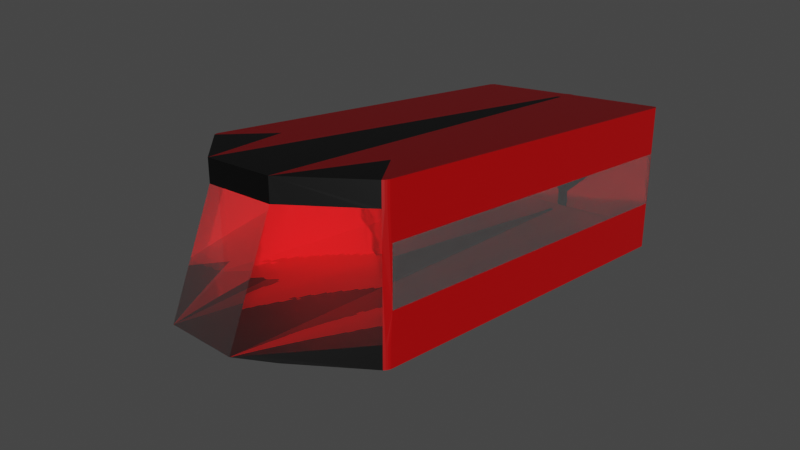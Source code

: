 # Source: file.blend  (saved by Blender 3.0.42; exported with 4.5.12 LTS)
import bpy
from mathutils import Matrix  # noqa: F401  (used for matrix-valued properties, if any)

bpy.ops.wm.read_factory_settings(use_empty=True)
scene = bpy.context.scene
scene.name = 'Scene'

# ---- collections
col_collection = bpy.data.collections.new('Collection'); scene.collection.children.link(col_collection)

# ---- materials (node trees are filled in below, after node groups)
mat_default = bpy.data.materials.new('Default')
mat_uptexture1 = bpy.data.materials.new('UpTexture1')
mat_downtexture2 = bpy.data.materials.new('DownTexture2')
mat_uptextureroof3 = bpy.data.materials.new('UpTextureRoof3')
mat_downtexturefloor4 = bpy.data.materials.new('DownTextureFloor4')
mat_downtexturefloorinside5 = bpy.data.materials.new('DownTextureFloorInside5')
mat_eevee_glass_shader = bpy.data.materials.new('EEVEE Glass Shader')
mat_eevee_glass_shader.use_raytrace_refraction = True
mat_eevee_glass_shader.use_screen_refraction = True
mat_eevee_glass_shader.use_sss_translucency = True
mat_eevee_glass_shader.thickness_mode = 'SLAB'
mat_eevee_glass_shader.use_thickness_from_shadow = True
mat_lefttexture7 = bpy.data.materials.new('LeftTexture7')

# ---- node groups
ng_caustics = bpy.data.node_groups.new('Caustics', 'ShaderNodeTree')
_s = ng_caustics.interface.new_socket(name='Shader', in_out='OUTPUT', socket_type='NodeSocketShader')
_s = ng_caustics.interface.new_socket(name='Shader', in_out='INPUT', socket_type='NodeSocketShader')
_s = ng_caustics.interface.new_socket(name='Colour', in_out='INPUT', socket_type='NodeSocketColor')
_s.default_value = (1.0, 1.0, 1.0, 1.0)
_s = ng_caustics.interface.new_socket(name='Strength', in_out='INPUT', socket_type='NodeSocketFloat')
_s.default_value = 4.0
_s.min_value = 0.0
_s.max_value = 100.0
_N = ng_caustics.nodes; _L = ng_caustics.links
n0 = _N.new('ShaderNodeMixShader'); n0.name = 'Mix Shader'; n0.location = (740, 0)
n1 = _N.new('ShaderNodeLightPath'); n1.name = 'Light Path'; n1.location = (540, 0)
n2 = _N.new('ShaderNodeMixShader'); n2.name = 'Mix Shader.001'; n2.location = (540, -100)
n3 = _N.new('ShaderNodeBsdfTransparent'); n3.name = 'Transparent BSDF'; n3.location = (340, 0)
n4 = _N.new('ShaderNodeBsdfTransparent'); n4.name = 'Transparent BSDF.001'; n4.location = (340, -120)
n5 = _N.new('ShaderNodeMath'); n5.name = 'Math'; n5.location = (140, 0)
n5.operation = 'MULTIPLY'
n5.inputs[2].default_value = 0.0
n6 = _N.new('ShaderNodeValToRGB'); n6.name = 'ColorRamp'; n6.location = (-160, 0)
while len(n6.color_ramp.elements) > 1: n6.color_ramp.elements.remove(n6.color_ramp.elements[-1])
n6.color_ramp.elements[0].position = 0.55; n6.color_ramp.elements[0].color = (0.0, 0.0, 0.0, 1.0)
_e = n6.color_ramp.elements.new(0.75); _e.color = (0.214, 0.214, 0.214, 1.0)
_e = n6.color_ramp.elements.new(0.85); _e.color = (0.0, 0.0, 0.0, 1.0)
_e = n6.color_ramp.elements.new(0.925); _e.color = (0.214, 0.214, 0.214, 1.0)
_e = n6.color_ramp.elements.new(1.0); _e.color = (1.0, 1.0, 1.0, 1.0)
n7 = _N.new('ShaderNodeVectorMath'); n7.name = 'Vector Math'; n7.location = (-360, 0)
n7.operation = 'DOT_PRODUCT'
n8 = _N.new('ShaderNodeNewGeometry'); n8.name = 'Geometry'; n8.location = (-560, 0)
n9 = _N.new('NodeGroupInput'); n9.name = 'Group Input'; n9.location = (-560, -120)
n10 = _N.new('NodeReroute'); n10.name = 'Reroute'; n10.location = (-160, -280)
n10.width = 16
n10.socket_idname = 'NodeSocketFloat'
n11 = _N.new('NodeReroute'); n11.name = 'Reroute.004'; n11.location = (-160, -260)
n11.width = 16
n12 = _N.new('NodeReroute'); n12.name = 'Reroute.001'; n12.location = (-160, -240)
n12.width = 16
n12.socket_idname = 'NodeSocketShader'
n13 = _N.new('NodeReroute'); n13.name = 'Reroute.003'; n13.location = (-60, -280)
n13.width = 16
n13.socket_idname = 'NodeSocketFloat'
n14 = _N.new('NodeReroute'); n14.name = 'Reroute.005'; n14.location = (240, -260)
n14.width = 16
n15 = _N.new('NodeReroute'); n15.name = 'Reroute.002'; n15.location = (540, -240)
n15.width = 16
n15.socket_idname = 'NodeSocketShader'
n16 = _N.new('NodeGroupOutput'); n16.name = 'Group Output'; n16.location = (940, 0)
_L.new(n7.outputs[1], n6.inputs[0])
_L.new(n8.outputs[1], n7.inputs[0])
_L.new(n8.outputs[4], n7.inputs[1])
_L.new(n6.outputs[0], n5.inputs[0])
_L.new(n5.outputs[0], n3.inputs[0])
_L.new(n15.outputs[0], n0.inputs[1])
_L.new(n13.outputs[0], n5.inputs[1])
_L.new(n0.outputs[0], n16.inputs[0])
_L.new(n9.outputs[2], n10.inputs[0])
_L.new(n9.outputs[0], n12.inputs[0])
_L.new(n12.outputs[0], n15.inputs[0])
_L.new(n10.outputs[0], n13.inputs[0])
_L.new(n1.outputs[1], n0.inputs[0])
_L.new(n4.outputs[0], n2.inputs[2])
_L.new(n14.outputs[0], n4.inputs[0])
_L.new(n9.outputs[1], n11.inputs[0])
_L.new(n11.outputs[0], n14.inputs[0])
_L.new(n3.outputs[0], n2.inputs[1])
_L.new(n2.outputs[0], n0.inputs[2])
n16.is_active_output = True
ng_eevee_glass_shader = bpy.data.node_groups.new('EEVEE Glass Shader', 'ShaderNodeTree')
_s = ng_eevee_glass_shader.interface.new_socket(name='Shader', in_out='OUTPUT', socket_type='NodeSocketShader')
_s = ng_eevee_glass_shader.interface.new_socket(name='Colour', in_out='INPUT', socket_type='NodeSocketColor')
_s.default_value = (1.0, 1.0, 1.0, 1.0)
_s = ng_eevee_glass_shader.interface.new_socket(name='Roughness', in_out='INPUT', socket_type='NodeSocketFloat')
_s.subtype = 'FACTOR'
_s.min_value = 0.0
_s.max_value = 1.0
_s = ng_eevee_glass_shader.interface.new_socket(name='Transparency', in_out='INPUT', socket_type='NodeSocketFloat')
_s.subtype = 'FACTOR'
_s.default_value = 0.3
_s.min_value = 0.0
_s.max_value = 1.0
_s = ng_eevee_glass_shader.interface.new_socket(name='Caustics', in_out='INPUT', socket_type='NodeSocketFloat')
_s.default_value = 4.0
_s.min_value = 0.0
_s.max_value = 100.0
_s = ng_eevee_glass_shader.interface.new_socket(name='IOR', in_out='INPUT', socket_type='NodeSocketFloat')
_s.default_value = 1.5
_s.min_value = 0.0
_s.max_value = 100.0
_s = ng_eevee_glass_shader.interface.new_socket(name='Normal', in_out='INPUT', socket_type='NodeSocketVector')
_s.min_value = -1.0
_s.max_value = 1.0
_s.hide_value = True
_N = ng_eevee_glass_shader.nodes; _L = ng_eevee_glass_shader.links
n0 = _N.new('NodeReroute'); n0.name = 'Reroute.005'; n0.location = (360, -220)
n0.width = 16
n0.socket_idname = 'NodeSocketFloat'
n1 = _N.new('NodeReroute'); n1.name = 'Reroute.002'; n1.location = (-420, -200)
n1.width = 16
n1.socket_idname = 'NodeSocketFloatFactor'
n2 = _N.new('NodeReroute'); n2.name = 'Reroute.004'; n2.location = (-420, -220)
n2.width = 16
n2.socket_idname = 'NodeSocketFloat'
n3 = _N.new('NodeReroute'); n3.name = 'Reroute.006'; n3.location = (-420, -240)
n3.width = 16
n3.socket_idname = 'NodeSocketFloat'
n4 = _N.new('NodeReroute'); n4.name = 'Reroute.010'; n4.location = (-420, -260)
n4.width = 16
n4.socket_idname = 'NodeSocketVector'
n5 = _N.new('NodeReroute'); n5.name = 'Reroute.003'; n5.location = (140, -200)
n5.width = 16
n5.socket_idname = 'NodeSocketFloatFactor'
n6 = _N.new('NodeReroute'); n6.name = 'Reroute'; n6.location = (360, -180)
n6.width = 16
n7 = _N.new('NodeReroute'); n7.name = 'Reroute.001'; n7.location = (-420, -180)
n7.width = 16
n7.socket_idname = 'NodeSocketFloatFactor'
n8 = _N.new('ShaderNodeMixShader'); n8.name = 'Mix Shader.001'; n8.location = (340, 0)
n9 = _N.new('ShaderNodeMixShader'); n9.name = 'Mix Shader'; n9.location = (140, 0)
n10 = _N.new('ShaderNodeBsdfTransparent'); n10.name = 'Transparent BSDF'; n10.location = (140, -240)
n11 = _N.new('ShaderNodeBsdfAnisotropic'); n11.name = 'Glossy BSDF'; n11.location = (-80, -240)
n11.distribution = 'GGX'
n12 = _N.new('ShaderNodeBsdfGlass'); n12.name = 'Glass BSDF'; n12.location = (-80, 0)
n12.distribution = 'BECKMANN'
n13 = _N.new('ShaderNodeBrightContrast'); n13.name = 'Bright/Contrast'; n13.location = (-280, 0)
n13.inputs[1].default_value = 1.0
n13.inputs[2].default_value = 0.5
n14 = _N.new('ShaderNodeRGBCurve'); n14.name = 'RGB Curves'; n14.location = (-160, 380)
_c = n14.mapping.curves[3]
while len(_c.points) > 2: _c.points.remove(_c.points[-1])
_c.points[0].location = (0.0, 0.0); _c.points[0].handle_type = 'AUTO'
_c.points[1].location = (0.425, 0.675); _c.points[1].handle_type = 'AUTO'
_p = _c.points.new(1.0, 1.0); _p.handle_type = 'AUTO'
n14.mapping.update()
n15 = _N.new('ShaderNodeMix'); n15.name = 'Mix'; n15.location = (-360, 380)
n15.data_type = 'RGBA'
n16 = _N.new('ShaderNodeLayerWeight'); n16.name = 'Layer Weight'; n16.location = (-560, 380)
n17 = _N.new('NodeGroupInput'); n17.name = 'Group Input'; n17.location = (-760, 0)
n18 = _N.new('NodeReroute'); n18.name = 'Reroute.007'; n18.location = (-120, -180)
n18.width = 16
n19 = _N.new('NodeReroute'); n19.name = 'Reroute.008'; n19.location = (-420, -160)
n19.width = 16
n20 = _N.new('NodeReroute'); n20.name = 'Reroute.009'; n20.location = (-120, -280)
n20.width = 16
n21 = _N.new('ShaderNodeGroup'); n21.name = 'Caustics'; n21.location = (540, 0)
n21.label = 'Caustics'
n21.node_tree = ng_caustics
n22 = _N.new('NodeGroupOutput'); n22.name = 'Group Output'; n22.location = (740, 0)
_L.new(n21.outputs[0], n22.inputs[0])
_L.new(n15.outputs[2], n14.inputs[1])
_L.new(n17.outputs[1], n7.inputs[0])
_L.new(n17.outputs[2], n1.inputs[0])
_L.new(n1.outputs[0], n5.inputs[0])
_L.new(n17.outputs[3], n2.inputs[0])
_L.new(n2.outputs[0], n0.inputs[0])
_L.new(n17.outputs[4], n3.inputs[0])
_L.new(n17.outputs[0], n19.inputs[0])
_L.new(n17.outputs[5], n4.inputs[0])
_L.new(n13.outputs[0], n12.inputs[0])
_L.new(n16.outputs[0], n15.inputs[6])
_L.new(n16.outputs[1], n15.inputs[7])
_L.new(n14.outputs[0], n9.inputs[0])
_L.new(n19.outputs[0], n13.inputs[0])
_L.new(n7.outputs[0], n12.inputs[1])
_L.new(n3.outputs[0], n12.inputs[2])
_L.new(n4.outputs[0], n12.inputs[3])
_L.new(n7.outputs[0], n11.inputs[1])
_L.new(n4.outputs[0], n11.inputs[4])
_L.new(n12.outputs[0], n9.inputs[1])
_L.new(n11.outputs[0], n9.inputs[2])
_L.new(n9.outputs[0], n8.inputs[1])
_L.new(n10.outputs[0], n8.inputs[2])
_L.new(n8.outputs[0], n21.inputs[0])
_L.new(n0.outputs[0], n21.inputs[2])
_L.new(n5.outputs[0], n8.inputs[0])
_L.new(n6.outputs[0], n21.inputs[1])
_L.new(n18.outputs[0], n6.inputs[0])
_L.new(n20.outputs[0], n11.inputs[0])
_L.new(n19.outputs[0], n20.inputs[0])
_L.new(n20.outputs[0], n18.inputs[0])
n22.is_active_output = True

# ---- material node trees
mat_default.use_nodes = True; mat_default.node_tree.nodes.clear()
_N = mat_default.node_tree.nodes; _L = mat_default.node_tree.links
n0 = _N.new('ShaderNodeBsdfPrincipled'); n0.name = 'Principled BSDF'; n0.location = (10, 300)
n0.distribution = 'GGX'
n0.subsurface_method = 'BURLEY'
n0.inputs[3].default_value = 1.45
n0.inputs[27].default_value = (0.0, 0.0, 0.0, 1.0)
n0.inputs[28].default_value = 1.0
n1 = _N.new('ShaderNodeOutputMaterial'); n1.name = 'Material Output'; n1.location = (300, 300)
_L.new(n0.outputs[0], n1.inputs[0])
n1.is_active_output = True
mat_uptexture1.use_nodes = True; mat_uptexture1.node_tree.nodes.clear()
_N = mat_uptexture1.node_tree.nodes; _L = mat_uptexture1.node_tree.links
n0 = _N.new('ShaderNodeBsdfPrincipled'); n0.name = 'Principled BSDF'; n0.location = (10, 300)
n0.distribution = 'GGX'
n0.subsurface_method = 'BURLEY'
n0.inputs[0].default_value = (0.0, 0.0, 0.0, 1.0)
n0.inputs[3].default_value = 1.45
n0.inputs[27].default_value = (0.0, 0.0, 0.0, 1.0)
n0.inputs[28].default_value = 1.0
n1 = _N.new('ShaderNodeOutputMaterial'); n1.name = 'Material Output'; n1.location = (300, 300)
_L.new(n0.outputs[0], n1.inputs[0])
n1.is_active_output = True
mat_downtexture2.use_nodes = True; mat_downtexture2.node_tree.nodes.clear()
_N = mat_downtexture2.node_tree.nodes; _L = mat_downtexture2.node_tree.links
n0 = _N.new('ShaderNodeBsdfPrincipled'); n0.name = 'Principled BSDF'; n0.location = (10, 300)
n0.distribution = 'GGX'
n0.subsurface_method = 'BURLEY'
n0.inputs[0].default_value = (0.0, 0.0, 0.0, 1.0)
n0.inputs[3].default_value = 1.45
n0.inputs[27].default_value = (0.0, 0.0, 0.0, 1.0)
n0.inputs[28].default_value = 1.0
n1 = _N.new('ShaderNodeOutputMaterial'); n1.name = 'Material Output'; n1.location = (300, 300)
_L.new(n0.outputs[0], n1.inputs[0])
n1.is_active_output = True
mat_uptextureroof3.use_nodes = True; mat_uptextureroof3.node_tree.nodes.clear()
_N = mat_uptextureroof3.node_tree.nodes; _L = mat_uptextureroof3.node_tree.links
n0 = _N.new('ShaderNodeBsdfPrincipled'); n0.name = 'Principled BSDF'; n0.location = (10, 300)
n0.distribution = 'GGX'
n0.subsurface_method = 'BURLEY'
n0.inputs[0].default_value = (1.0, 0.0, 0.009473, 1.0)
n0.inputs[3].default_value = 1.45
n0.inputs[27].default_value = (0.0, 0.0, 0.0, 1.0)
n0.inputs[28].default_value = 1.0
n1 = _N.new('ShaderNodeOutputMaterial'); n1.name = 'Material Output'; n1.location = (300, 300)
_L.new(n0.outputs[0], n1.inputs[0])
n1.is_active_output = True
mat_downtexturefloor4.use_nodes = True; mat_downtexturefloor4.node_tree.nodes.clear()
_N = mat_downtexturefloor4.node_tree.nodes; _L = mat_downtexturefloor4.node_tree.links
n0 = _N.new('ShaderNodeBsdfPrincipled'); n0.name = 'Principled BSDF'; n0.location = (10, 300)
n0.distribution = 'GGX'
n0.subsurface_method = 'BURLEY'
n0.inputs[0].default_value = (1.0, 0.0, 0.0, 1.0)
n0.inputs[3].default_value = 1.45
n0.inputs[27].default_value = (0.0, 0.0, 0.0, 1.0)
n0.inputs[28].default_value = 1.0
n1 = _N.new('ShaderNodeOutputMaterial'); n1.name = 'Material Output'; n1.location = (300, 300)
_L.new(n0.outputs[0], n1.inputs[0])
n1.is_active_output = True
mat_downtexturefloorinside5.use_nodes = True; mat_downtexturefloorinside5.node_tree.nodes.clear()
_N = mat_downtexturefloorinside5.node_tree.nodes; _L = mat_downtexturefloorinside5.node_tree.links
n0 = _N.new('ShaderNodeBsdfPrincipled'); n0.name = 'Principled BSDF'; n0.location = (10, 300)
n0.distribution = 'GGX'
n0.subsurface_method = 'BURLEY'
n0.inputs[0].default_value = (1.0, 0.0, 0.0, 1.0)
n0.inputs[3].default_value = 1.45
n0.inputs[27].default_value = (0.0, 0.0, 0.0, 1.0)
n0.inputs[28].default_value = 1.0
n1 = _N.new('ShaderNodeOutputMaterial'); n1.name = 'Material Output'; n1.location = (300, 300)
_L.new(n0.outputs[0], n1.inputs[0])
n1.is_active_output = True
mat_eevee_glass_shader.use_nodes = True; mat_eevee_glass_shader.node_tree.nodes.clear()
_N = mat_eevee_glass_shader.node_tree.nodes; _L = mat_eevee_glass_shader.node_tree.links
n0 = _N.new('ShaderNodeGroup'); n0.name = 'EEVEE Glass Shader'; n0.location = (100, 300)
n0.label = 'EEVEE Glass Shader'
n0.node_tree = ng_eevee_glass_shader
n0.inputs[0].default_value = (1.0, 1.0, 1.0, 1.0)
n0.inputs[1].default_value = 0.0
n0.inputs[2].default_value = 0.3
n0.inputs[3].default_value = 4.0
n0.inputs[4].default_value = 1.5
n0.inputs[5].default_value = (0.0, 0.0, 0.0)
n1 = _N.new('ShaderNodeOutputMaterial'); n1.name = 'Material Output'; n1.location = (300, 300)
_L.new(n0.outputs[0], n1.inputs[0])
n1.is_active_output = True
mat_lefttexture7.use_nodes = True; mat_lefttexture7.node_tree.nodes.clear()
_N = mat_lefttexture7.node_tree.nodes; _L = mat_lefttexture7.node_tree.links
n0 = _N.new('ShaderNodeBsdfPrincipled'); n0.name = 'Principled BSDF'; n0.location = (10, 300)
n0.distribution = 'GGX'
n0.subsurface_method = 'BURLEY'
n0.inputs[0].default_value = (1.0, 0.0, 0.002309, 1.0)
n0.inputs[3].default_value = 1.45
n0.inputs[27].default_value = (0.0, 0.0, 0.0, 1.0)
n0.inputs[28].default_value = 1.0
n1 = _N.new('ShaderNodeOutputMaterial'); n1.name = 'Material Output'; n1.location = (300, 300)
_L.new(n0.outputs[0], n1.inputs[0])
n1.is_active_output = True

# ---- world
world_world = bpy.data.worlds.new('World'); scene.world = world_world
world_world.use_nodes = True; world_world.node_tree.nodes.clear()
_N = world_world.node_tree.nodes; _L = world_world.node_tree.links
n0 = _N.new('ShaderNodeOutputWorld'); n0.name = 'World Output'; n0.location = (300, 300)
n1 = _N.new('ShaderNodeBackground'); n1.name = 'Background'; n1.location = (10, 300)
n1.inputs[0].default_value = (0.05088, 0.05088, 0.05088, 1.0)
_L.new(n1.outputs[0], n0.inputs[0])
n0.is_active_output = True
world_world.color = (0.05088, 0.05088, 0.05088)
world_world.use_sun_shadow = False
world_world.sun_shadow_jitter_overblur = 0.0

# ---- cameras
cam_camera = bpy.data.cameras.new('Camera')
cam_camera.clip_end = 100.0
cam_camera.lens = 36.59
cam_camera.ortho_scale = 7.314

# ---- lights
light_sun = bpy.data.lights.new('Sun', 'SUN')
light_sun.transmission_factor = 0.0
light_sun.energy = 1.0
light_sun.shadow_soft_size = 0.125

# ---- meshes
me_cylinder_001 = bpy.data.meshes.new('Cylinder.001')
me_cylinder_001.from_pydata([(0.0, 1.0, -9.324), (0.0, 1.0, 1.0), (0.1951, 0.9808, -9.324), (0.1951, 0.9808, 1.0), (0.3827, 0.9239, -9.324), (0.3827, 0.9239, 1.0), (0.5556, 0.8315, -9.324), (0.5556, 0.8315, 1.0), (9.752, 0.7071, -1.0), (9.752, 0.7071, 1.0), (9.876, 0.5556, -1.0), (9.876, 0.5556, 1.0), (9.969, 0.3827, -1.0), (9.969, 0.3827, 1.0), (10.03, 0.1951, -1.0), (10.03, 0.1951, 1.0), (10.04, -35.06, -1.0), (10.04, -35.06, 1.0), (10.03, -35.25, -1.0), (10.03, -35.25, 1.0), (9.969, -35.44, -1.0), (9.969, -35.44, 1.0), (9.876, -35.61, -1.0), (9.876, -35.61, 1.0), (9.752, -35.76, -1.0), (9.752, -35.76, 1.0), (6.362, -31.53, -1.0), (6.362, -31.53, 1.0), (3.621, -40.34, -1.0), (3.621, -40.34, 1.0), (0.1951, -0.9808, -1.0), (0.1951, -0.9808, 1.0), (-8.742e-08, -1.0, -1.0), (-8.742e-08, -1.0, 1.0), (-0.1951, -0.9808, -1.0), (-0.1951, -0.9808, 1.0), (-3.621, -40.34, -1.0), (-3.621, -40.34, 1.0), (-6.362, -31.53, -1.0), (-6.362, -31.53, 1.0), (-9.752, -35.76, -1.0), (-9.752, -35.76, 1.0), (-9.876, -35.61, -1.0), (-9.876, -35.61, 1.0), (-9.969, -35.44, -1.0), (-9.969, -35.44, 1.0), (-10.03, -35.25, -1.0), (-10.03, -35.25, 1.0), (-10.04, -35.06, -1.0), (-10.04, -35.06, 1.0), (-10.03, 0.1951, -1.0), (-10.03, 0.1951, 1.0), (-9.969, 0.3827, -1.0), (-9.969, 0.3827, 1.0), (-9.876, 0.5556, -1.0), (-9.876, 0.5556, 1.0), (-9.752, 0.7071, -1.0), (-9.752, 0.7071, 1.0), (-0.5556, 0.8315, -9.324), (-0.5556, 0.8315, 1.0), (-0.3827, 0.9239, -9.324), (-0.3827, 0.9239, 1.0), (-0.1951, 0.9808, -9.324), (-0.1951, 0.9808, 1.0), (0.0, 1.0, -13.0), (0.0, 1.0, -11.0), (0.1951, 0.9808, -13.0), (0.1951, 0.9808, -11.0), (0.3827, 0.9239, -13.0), (0.3827, 0.9239, -11.0), (0.5556, 0.8315, -13.0), (0.5556, 0.8315, -11.0), (9.752, 0.7071, -13.0), (9.752, 0.7071, -11.0), (9.876, 0.5556, -13.0), (9.876, 0.5556, -11.0), (9.969, 0.3827, -13.0), (9.969, 0.3827, -11.0), (10.03, 0.1951, -13.0), (10.03, 0.1951, -11.0), (10.04, -35.06, -13.0), (10.04, -35.06, -11.0), (10.03, -35.25, -13.0), (10.03, -35.25, -11.0), (9.969, -35.44, -13.0), (9.969, -35.44, -11.0), (9.876, -35.61, -13.0), (9.876, -35.61, -11.0), (9.752, -35.76, -13.0), (9.752, -35.76, -11.0), (6.362, -31.53, -13.0), (6.362, -31.53, -11.0), (3.621, -40.34, -13.0), (3.621, -44.34, -11.0), (0.1951, -0.9808, -13.0), (0.1951, -0.9808, -11.0), (-8.742e-08, -1.0, -13.0), (-8.742e-08, -1.0, -11.0), (-0.1951, -0.9808, -13.0), (-0.1951, -0.9808, -11.0), (-3.621, -40.34, -13.0), (-3.621, -44.34, -11.0), (-6.362, -31.53, -13.0), (-6.362, -31.53, -11.0), (-9.752, -35.76, -13.0), (-9.752, -35.76, -11.0), (-9.876, -35.61, -13.0), (-9.876, -35.61, -11.0), (-9.969, -35.44, -13.0), (-9.969, -35.44, -11.0), (-10.03, -35.25, -13.0), (-10.03, -35.25, -11.0), (-10.04, -35.06, -13.0), (-10.04, -35.06, -11.0), (-10.03, 0.1951, -13.0), (-10.03, 0.1951, -11.0), (-9.969, 0.3827, -13.0), (-9.969, 0.3827, -11.0), (-9.876, 0.5556, -13.0), (-9.876, 0.5556, -11.0), (-9.752, 0.7071, -13.0), (-9.752, 0.7071, -11.0), (-0.5556, 0.8315, -13.0), (-0.5556, 0.8315, -11.0), (-0.3827, 0.9239, -13.0), (-0.3827, 0.9239, -11.0), (-0.1951, 0.9808, -13.0), (-0.1951, 0.9808, -11.0), (-0.5571, 0.8004, -11.0), (0.5399, 0.8039, -11.0), (0.1951, 0.9808, -9.324), (0.0, 1.0, -9.324), (0.3827, 0.9239, -9.324), (0.5556, 0.8315, -9.324), (-0.3827, 0.9239, -9.324), (-0.5556, 0.8315, -9.324), (-0.1951, 0.9808, -9.324), (-0.5571, 0.8004, -9.324), (0.5399, 0.8039, -9.324), (-10.03, 0.1951, -6.0), (-10.03, 0.1951, -8.5), (-9.752, 0.7071, -6.0), (-9.752, -35.76, -6.0), (-10.04, -35.06, -6.0), (-10.04, -35.06, -8.5), (9.752, -35.76, -6.0), (10.04, -35.06, -6.0), (10.04, -35.06, -8.5), (9.752, -35.76, -8.5), (-9.752, -35.76, -8.5), (-9.752, 0.7071, -8.5), (9.752, 0.7071, -6.0), (10.03, 0.1951, -6.0), (10.03, 0.1951, -8.5), (9.752, 0.7071, -8.5), (9.752, -35.76, -3.5), (10.04, -35.06, -3.5), (9.752, 0.7071, -3.5), (10.03, 0.1951, -3.5), (-9.752, 0.7071, -3.5), (-10.03, 0.1951, -3.5), (-10.04, -35.06, -3.5), (-9.752, -35.76, -3.5), (-5.154, 0.7693, -13.0), (-5.154, 0.7693, -11.0), (5.154, 0.7693, -13.0), (5.154, 0.7693, -11.0), (0.0, -40.34, -1.0), (6.686, -38.05, -1.0), (-6.686, -38.05, -1.0), (0.0, -44.34, -11.0), (-6.686, -40.05, -11.0), (6.686, -40.05, -11.0), (-3.621, -42.34, -6.0), (-9.752, -35.76, -6.0), (3.621, -42.34, -6.0), (9.752, -35.76, -6.0), (6.686, -39.05, -6.0), (0.0, -42.34, -6.0), (-6.686, -39.05, -6.0), (-1.81, -40.34, -1.0), (5.154, -39.19, -1.0), (-8.219, -36.91, -1.0), (-1.81, -44.34, -11.0), (-8.219, -37.91, -11.0), (5.154, -42.19, -11.0), (-3.621, -43.34, -8.5), (-9.752, -35.76, -8.5), (3.621, -43.34, -8.5), (9.752, -35.76, -8.5), (1.81, -40.34, -1.0), (8.219, -36.91, -1.0), (-5.154, -39.19, -1.0), (1.81, -44.34, -11.0), (-5.154, -42.19, -11.0), (8.219, -37.91, -11.0), (-3.621, -41.34, -3.5), (-9.752, -35.76, -3.5), (3.621, -41.34, -3.5), (9.752, -35.76, -3.5), (5.154, -40.69, -6.0), (8.219, -37.41, -6.0), (6.686, -39.55, -8.5), (6.686, -38.55, -3.5), (-1.81, -42.34, -6.0), (1.81, -42.34, -6.0), (0.0, -43.34, -8.5), (0.0, -41.34, -3.5), (-6.686, -38.55, -3.5), (-6.686, -39.55, -8.5), (-8.219, -37.41, -6.0), (-5.154, -40.69, -6.0), (-5.154, -41.44, -8.5), (-8.219, -37.66, -8.5), (-8.219, -37.16, -3.5), (1.81, -41.34, -3.5), (1.81, -43.34, -8.5), (-1.81, -43.34, -8.5), (8.219, -37.16, -3.5), (8.219, -37.66, -8.5), (5.154, -41.44, -8.5), (5.154, -39.94, -3.5), (-1.81, -41.34, -3.5), (-5.154, -39.94, -3.5), (-2.716, -40.34, -1.0), (4.387, -39.76, -1.0), (-8.986, -36.34, -1.0), (-2.716, -44.34, -11.0), (-8.986, -36.84, -11.0), (4.387, -43.26, -11.0), (-3.621, -43.84, -9.75), (-9.752, -35.76, -9.75), (3.621, -43.84, -9.75), (9.752, -35.76, -9.75), (0.9052, -40.34, -1.0), (7.453, -37.48, -1.0), (-5.92, -38.62, -1.0), (0.9052, -44.34, -11.0), (-5.92, -41.12, -11.0), (7.453, -38.98, -11.0), (-3.621, -41.84, -4.75), (-9.752, -35.76, -4.75), (3.621, -41.84, -4.75), (9.752, -35.76, -4.75), (4.387, -41.51, -6.0), (7.453, -38.23, -6.0), (6.686, -39.8, -9.75), (6.686, -38.8, -4.75), (-2.716, -42.34, -6.0), (0.9052, -42.34, -6.0), (0.0, -43.84, -9.75), (0.0, -41.84, -4.75), (-6.686, -38.3, -2.25), (-6.686, -39.3, -7.25), (-8.986, -36.59, -6.0), (-5.92, -39.87, -6.0), (-0.9052, -40.34, -1.0), (5.92, -38.62, -1.0), (-7.453, -37.48, -1.0), (-0.9052, -44.34, -11.0), (-7.453, -38.98, -11.0), (5.92, -41.12, -11.0), (-3.621, -42.84, -7.25), (-9.752, -35.76, -7.25), (3.621, -42.84, -7.25), (9.752, -35.76, -7.25), (2.716, -40.34, -1.0), (8.986, -36.34, -1.0), (-4.387, -39.76, -1.0), (2.716, -44.34, -11.0), (-4.387, -43.26, -11.0), (8.986, -36.84, -11.0), (-3.621, -40.84, -2.25), (-9.752, -35.76, -2.25), (3.621, -40.84, -2.25), (9.752, -35.76, -2.25), (5.92, -39.87, -6.0), (8.986, -36.59, -6.0), (6.686, -39.3, -7.25), (6.686, -38.3, -2.25), (-0.9052, -42.34, -6.0), (2.716, -42.34, -6.0), (0.0, -42.84, -7.25), (0.0, -40.84, -2.25), (-6.686, -38.8, -4.75), (-6.686, -39.8, -9.75), (-7.453, -38.23, -6.0), (-4.387, -41.51, -6.0), (-5.154, -41.07, -7.25), (-5.154, -41.82, -9.75), (-5.92, -40.5, -8.5), (-4.387, -42.39, -8.5), (-8.219, -37.53, -7.25), (-8.219, -37.78, -9.75), (-8.986, -36.71, -8.5), (-7.453, -38.6, -8.5), (-8.219, -37.03, -2.25), (-8.219, -37.28, -4.75), (-8.986, -36.46, -3.5), (-7.453, -37.85, -3.5), (0.9052, -41.34, -3.5), (2.716, -41.34, -3.5), (1.81, -41.84, -4.75), (1.81, -40.84, -2.25), (0.9052, -43.34, -8.5), (2.716, -43.34, -8.5), (1.81, -43.84, -9.75), (1.81, -42.84, -7.25), (-2.716, -43.34, -8.5), (-0.9052, -43.34, -8.5), (-1.81, -43.84, -9.75), (-1.81, -42.84, -7.25), (7.453, -37.85, -3.5), (8.986, -36.46, -3.5), (8.219, -37.28, -4.75), (8.219, -37.03, -2.25), (7.453, -38.6, -8.5), (8.986, -36.71, -8.5), (8.219, -37.78, -9.75), (8.219, -37.53, -7.25), (4.387, -42.39, -8.5), (5.92, -40.5, -8.5), (5.154, -41.82, -9.75), (5.154, -41.07, -7.25), (4.387, -40.64, -3.5), (5.92, -39.25, -3.5), (5.154, -40.32, -4.75), (5.154, -39.57, -2.25), (-2.716, -41.34, -3.5), (-0.9052, -41.34, -3.5), (-1.81, -41.84, -4.75), (-1.81, -40.84, -2.25), (-5.154, -39.57, -2.25), (-5.154, -40.32, -4.75), (-5.92, -39.25, -3.5), (-4.387, -40.64, -3.5), (-4.387, -41.08, -4.75), (-5.92, -39.56, -4.75), (-5.92, -38.93, -2.25), (-0.9052, -40.84, -2.25), (-0.9052, -41.84, -4.75), (-2.716, -41.84, -4.75), (5.92, -38.93, -2.25), (5.92, -39.56, -4.75), (4.387, -41.08, -4.75), (5.92, -40.18, -7.25), (5.92, -40.81, -9.75), (4.387, -42.83, -9.75), (8.986, -36.65, -7.25), (8.986, -36.77, -9.75), (7.453, -38.79, -9.75), (8.986, -36.4, -2.25), (8.986, -36.52, -4.75), (7.453, -38.04, -4.75), (-0.9052, -42.84, -7.25), (-0.9052, -43.84, -9.75), (-2.716, -43.84, -9.75), (2.716, -42.84, -7.25), (2.716, -43.84, -9.75), (0.9052, -43.84, -9.75), (2.716, -40.84, -2.25), (2.716, -41.84, -4.75), (0.9052, -41.84, -4.75), (-7.453, -38.04, -4.75), (-8.986, -36.52, -4.75), (-8.986, -36.4, -2.25), (-7.453, -38.79, -9.75), (-8.986, -36.77, -9.75), (-8.986, -36.65, -7.25), (-4.387, -42.83, -9.75), (-5.92, -40.81, -9.75), (-5.92, -40.18, -7.25), (-4.387, -41.95, -7.25), (-7.453, -38.42, -7.25), (-7.453, -37.67, -2.25), (0.9052, -40.84, -2.25), (0.9052, -42.84, -7.25), (-2.716, -42.84, -7.25), (7.453, -37.67, -2.25), (7.453, -38.42, -7.25), (4.387, -41.95, -7.25), (4.387, -40.2, -2.25), (-2.716, -40.84, -2.25), (-4.387, -40.2, -2.25)], [(6, 58), (71, 123), (140, 160), (160, 161)], [(0, 1, 3, 2), (2, 3, 5, 4), (4, 5, 7, 6), (6, 7, 9, 8), (8, 9, 11, 10), (10, 11, 13, 12), (12, 13, 15, 14), (14, 15, 17, 16), (16, 17, 19, 18), (18, 19, 21, 20), (20, 21, 23, 22), (22, 23, 25, 24), (24, 25, 27, 26), (26, 27, 29, 28), (28, 29, 31, 30), (30, 31, 33, 32), (32, 33, 35, 34), (34, 35, 37, 36), (36, 37, 39, 38), (38, 39, 41, 40), (40, 41, 43, 42), (42, 43, 45, 44), (44, 45, 47, 46), (46, 47, 49, 48), (48, 49, 51, 50), (50, 51, 53, 52), (52, 53, 55, 54), (54, 55, 57, 56), (56, 57, 59, 58), (58, 59, 61, 60), (3, 1, 63, 61, 59, 57, 55, 53, 51, 49, 47, 45, 43, 41, 39, 37, 35, 33, 31, 29, 27, 25, 23, 21, 19, 17, 15, 13, 11, 9, 7, 5), (60, 61, 63, 62), (62, 63, 1, 0), (0, 2, 4, 6, 8, 10, 12, 14, 16, 18, 20, 22, 24, 26, 28, 30, 32, 34, 36, 38, 40, 42, 44, 46, 48, 50, 52, 54, 56, 58, 60, 62), (31, 33, 35, 37, 29), (28, 266, 190, 234, 167, 256, 180, 224, 36, 34, 32, 30), (29, 37, 36, 224, 180, 256, 167, 234, 190, 266, 28), (39, 41, 37), (27, 29, 25), (28, 26, 24, 267, 191, 235, 168, 257, 181, 225), (38, 36, 268, 192, 236, 169, 258, 182, 226, 40), (37, 41, 40, 226, 182, 258, 169, 236, 192, 268, 36), (25, 29, 28, 225, 181, 257, 168, 235, 191, 267, 24), (2, 6, 4), (64, 65, 67, 66), (66, 67, 69, 68), (68, 69, 71, 70), (165, 166, 73, 72), (72, 73, 75, 74), (74, 75, 77, 76), (76, 77, 79, 78), (78, 79, 81, 80), (80, 81, 83, 82), (82, 83, 85, 84), (84, 85, 87, 86), (86, 87, 89, 88), (88, 89, 91, 90), (90, 91, 93, 92), (92, 93, 95, 94), (94, 95, 97, 96), (96, 97, 99, 98), (98, 99, 101, 100), (100, 101, 103, 102), (102, 103, 105, 104), (104, 105, 107, 106), (106, 107, 109, 108), (108, 109, 111, 110), (110, 111, 113, 112), (112, 113, 115, 114), (114, 115, 117, 116), (116, 117, 119, 118), (118, 119, 121, 120), (163, 164, 123, 122), (122, 123, 125, 124), (128, 129, 138, 137), (124, 125, 127, 126), (126, 127, 65, 64), (64, 66, 68, 70, 165, 72, 74, 76, 78, 80, 82, 84, 86, 88, 90, 92, 94, 96, 98, 100, 102, 104, 106, 108, 110, 112, 114, 116, 118, 120, 163, 122, 124, 126), (95, 97, 99, 101, 227, 183, 259, 170, 237, 193, 269, 93), (92, 100, 98, 96, 94), (93, 269, 193, 237, 170, 259, 183, 227, 101, 100, 92), (103, 105, 228, 184, 260, 171, 238, 194, 270, 101), (91, 93, 229, 185, 261, 172, 239, 195, 271, 89), (92, 90, 88), (102, 100, 104), (101, 270, 194, 238, 171, 260, 184, 228, 105, 104, 100), (89, 271, 195, 239, 172, 261, 185, 229, 93, 92, 88), (69, 71, 67), (71, 129, 128, 123, 164, 121, 119, 117, 115, 113, 111, 109, 107, 105, 103, 101, 99, 97, 95, 93, 91, 89, 87, 85, 83, 81, 79, 77, 75, 73, 166), (130, 131, 136, 134, 135, 137, 138, 133, 132), (65, 127, 136, 131), (127, 125, 134, 136), (125, 123, 135, 134), (129, 71, 133, 138), (67, 65, 131, 130), (71, 69, 132, 133), (69, 67, 130, 132), (123, 128, 137, 135), (8, 157, 151, 154, 73, 75, 77, 79, 153, 152, 158, 14, 12, 10), (50, 160, 139, 140, 115, 117, 119, 121, 150, 141, 159, 56, 54, 52), (40, 162, 142, 149, 105, 107, 109, 111, 113, 144, 143, 161, 48, 46, 44, 42), (16, 156, 146, 147, 81, 83, 85, 87, 89, 148, 145, 155, 24, 22, 20, 18), (115, 140, 144, 113), (81, 147, 153, 79), (14, 158, 156, 16), (48, 161, 159, 50), (120, 121, 164, 163), (70, 71, 166, 165), (8, 73, 71, 133), (56, 121, 123, 135), (383, 272, 36, 268), (382, 224, 36, 272), (381, 225, 28, 274), (380, 244, 175, 264), (379, 245, 177, 278), (378, 235, 168, 279), (377, 248, 173, 262), (376, 249, 178, 282), (375, 234, 167, 283), (374, 252, 169, 258), (373, 253, 179, 286), (372, 262, 173, 287), (371, 288, 211, 255), (370, 289, 212, 290), (369, 230, 186, 291), (368, 292, 210, 254), (367, 293, 213, 294), (366, 285, 209, 295), (365, 296, 182, 226), (364, 297, 214, 298), (363, 284, 208, 299), (362, 300, 207, 251), (361, 301, 215, 302), (360, 266, 190, 303), (359, 304, 206, 250), (358, 305, 216, 306), (357, 281, 205, 307), (356, 308, 186, 230), (355, 309, 217, 310), (354, 280, 204, 311), (353, 312, 203, 247), (352, 313, 218, 314), (351, 267, 191, 315), (350, 316, 202, 246), (349, 317, 219, 318), (348, 277, 201, 319), (347, 320, 188, 232), (346, 321, 220, 322), (345, 276, 200, 323), (344, 324, 198, 242), (343, 325, 221, 326), (342, 257, 181, 327), (341, 328, 196, 240), (340, 329, 222, 330), (339, 256, 180, 331), (338, 332, 192, 236), (337, 333, 223, 334), (336, 240, 196, 335), (333, 336, 335, 223), (211, 287, 336, 333), (287, 173, 240, 336), (284, 337, 334, 208), (179, 255, 337, 284), (255, 211, 333, 337), (252, 338, 236, 169), (208, 334, 338, 252), (334, 223, 332, 338), (329, 339, 331, 222), (207, 283, 339, 329), (283, 167, 256, 339), (280, 340, 330, 204), (178, 251, 340, 280), (251, 207, 329, 340), (248, 341, 240, 173), (204, 330, 341, 248), (330, 222, 328, 341), (325, 342, 327, 221), (203, 279, 342, 325), (279, 168, 257, 342), (276, 343, 326, 200), (177, 247, 343, 276), (247, 203, 325, 343), (244, 344, 242, 175), (200, 326, 344, 244), (326, 221, 324, 344), (321, 345, 323, 220), (202, 278, 345, 321), (278, 177, 276, 345), (261, 346, 322, 185), (172, 246, 346, 261), (246, 202, 321, 346), (229, 347, 232, 93), (185, 322, 347, 229), (322, 220, 320, 347), (317, 348, 319, 219), (189, 265, 348, 317), (265, 176, 277, 348), (271, 349, 318, 195), (89, 233, 349, 271), (233, 189, 317, 349), (239, 350, 246, 172), (195, 318, 350, 239), (318, 219, 316, 350), (313, 351, 315, 218), (199, 275, 351, 313), (275, 24, 267, 351), (277, 352, 314, 201), (176, 243, 352, 277), (243, 199, 313, 352), (245, 353, 247, 177), (201, 314, 353, 245), (314, 218, 312, 353), (309, 354, 311, 217), (206, 282, 354, 309), (282, 178, 280, 354), (259, 355, 310, 183), (170, 250, 355, 259), (250, 206, 309, 355), (227, 356, 230, 101), (183, 310, 356, 227), (310, 217, 308, 356), (305, 357, 307, 216), (188, 264, 357, 305), (264, 175, 281, 357), (269, 358, 306, 193), (93, 232, 358, 269), (232, 188, 305, 358), (237, 359, 250, 170), (193, 306, 359, 237), (306, 216, 304, 359), (301, 360, 303, 215), (198, 274, 360, 301), (274, 28, 266, 360), (281, 361, 302, 205), (175, 242, 361, 281), (242, 198, 301, 361), (249, 362, 251, 178), (205, 302, 362, 249), (302, 215, 300, 362), (297, 363, 299, 214), (210, 286, 363, 297), (286, 179, 284, 363), (241, 364, 298, 197), (174, 254, 364, 241), (254, 210, 297, 364), (273, 365, 226, 40), (197, 298, 365, 273), (298, 214, 296, 365), (293, 366, 295, 213), (184, 260, 366, 293), (260, 171, 285, 366), (231, 367, 294, 187), (105, 228, 367, 231), (228, 184, 293, 367), (263, 368, 254, 174), (187, 294, 368, 263), (294, 213, 292, 368), (289, 369, 291, 212), (194, 270, 369, 289), (270, 101, 230, 369), (285, 370, 290, 209), (171, 238, 370, 285), (238, 194, 289, 370), (253, 371, 255, 179), (209, 290, 371, 253), (290, 212, 288, 371), (288, 372, 287, 211), (212, 291, 372, 288), (291, 186, 262, 372), (292, 373, 286, 210), (213, 295, 373, 292), (295, 209, 253, 373), (296, 374, 258, 182), (214, 299, 374, 296), (299, 208, 252, 374), (300, 375, 283, 207), (215, 303, 375, 300), (303, 190, 234, 375), (304, 376, 282, 206), (216, 307, 376, 304), (307, 205, 249, 376), (308, 377, 262, 186), (217, 311, 377, 308), (311, 204, 248, 377), (312, 378, 279, 203), (218, 315, 378, 312), (315, 191, 235, 378), (316, 379, 278, 202), (219, 319, 379, 316), (319, 201, 245, 379), (320, 380, 264, 188), (220, 323, 380, 320), (323, 200, 244, 380), (324, 381, 274, 198), (221, 327, 381, 324), (327, 181, 225, 381), (328, 382, 272, 196), (222, 331, 382, 328), (331, 180, 224, 382), (332, 383, 268, 192), (223, 335, 383, 332), (335, 196, 272, 383), (153, 147, 156, 158), (144, 140, 159, 161)])
me_cylinder_001.polygons.foreach_set('material_index', [1, 1, 1, 1, 7, 7, 7, 7, 7, 7, 7, 7, 0, 0, 0, 0, 0, 0, 0, 0, 7, 7, 7, 7, 7, 7, 7, 7, 1, 1, 3, 1, 1, 1, 1, 1, 1, 1, 1, 1, 1, 1, 1, 0, 1, 1, 1, 4, 7, 7, 7, 7, 7, 7, 7, 7, 0, 0, 0, 0, 0, 0, 0, 0, 7, 7, 7, 7, 7, 7, 7, 7, 4, 1, 1, 1, 1, 4, 2, 2, 2, 2, 2, 2, 2, 2, 2, 0, 5, 1, 1, 1, 1, 1, 1, 1, 1, 1, 7, 7, 7, 7, 7, 7, 7, 7, 4, 4, 4, 4, 6, 6, 6, 6, 6, 6, 6, 6, 6, 6, 6, 6, 6, 6, 6, 6, 6, 6, 6, 6, 6, 6, 6, 6, 6, 6, 6, 6, 6, 6, 6, 6, 6, 6, 6, 6, 6, 6, 6, 6, 6, 6, 6, 6, 6, 6, 6, 6, 6, 6, 6, 6, 6, 6, 6, 6, 6, 6, 6, 6, 6, 6, 6, 6, 6, 6, 6, 6, 6, 6, 6, 6, 6, 6, 6, 6, 6, 6, 6, 6, 6, 6, 6, 6, 6, 6, 6, 6, 6, 6, 6, 6, 6, 6, 6, 6, 6, 6, 6, 6, 6, 6, 6, 6, 6, 6, 6, 6, 6, 6, 6, 6, 6, 6, 6, 6, 6, 6, 6, 6, 6, 6, 6, 6, 6, 6, 6, 6, 6, 6, 6, 6, 6, 6, 6, 6, 6, 6, 6, 6, 6, 6, 6, 6, 6, 6, 6, 6, 6, 6, 6, 6, 6, 6, 6, 6, 6, 6, 6, 6, 6, 6, 6, 6, 6, 6, 6, 6, 6, 6, 6, 6, 6, 6, 6, 6, 6, 6, 6, 6, 6, 6, 6, 6, 6, 6, 6, 6, 6, 6, 6, 6, 6, 7])
_uv = me_cylinder_001.uv_layers.new(name='UVMap')
_uv.uv.foreach_set('vector', [1.0, 0.5, 1.0, 1.0, 0.9688, 1.0, 0.9688, 0.5, 0.9688, 0.5, 0.9688, 1.0, 0.9375, 1.0, 0.9375, 0.5, 0.9375, 0.5, 0.9375, 1.0, 0.9062, 1.0, 0.9062, 0.5, 0.9062, 0.5, 0.9062, 1.0, 0.875, 1.0, 0.875, 0.5, 0.875, 0.5, 0.875, 1.0, 0.8438, 1.0, 0.8438, 0.5, 0.8438, 0.5, 0.8438, 1.0, 0.8125, 1.0, 0.8125, 0.5, 0.8125, 0.5, 0.8125, 1.0, 0.7812, 1.0, 0.7812, 0.5, 0.7812, 0.5, 0.7812, 1.0, 0.75, 1.0, 0.75, 0.5, 0.75, 0.5, 0.75, 1.0, 0.7188, 1.0, 0.7188, 0.5, 0.7188, 0.5, 0.7188, 1.0, 0.6875, 1.0, 0.6875, 0.5, 0.6875, 0.5, 0.6875, 1.0, 0.6562, 1.0, 0.6562, 0.5, 0.6562, 0.5, 0.6562, 1.0, 0.625, 1.0, 0.625, 0.5, 0.625, 0.5, 0.625, 1.0, 0.5938, 1.0, 0.5938, 0.5, 0.5938, 0.5, 0.5938, 1.0, 0.5625, 1.0, 0.5625, 0.5, 0.5625, 0.5, 0.5625, 1.0, 0.5312, 1.0, 0.5312, 0.5, 0.5312, 0.5, 0.5312, 1.0, 0.5, 1.0, 0.5, 0.5, 0.5, 0.5, 0.5, 1.0, 0.4688, 1.0, 0.4688, 0.5, 0.4688, 0.5, 0.4688, 1.0, 0.4375, 1.0, 0.4375, 0.5, 0.4375, 0.5, 0.4375, 1.0, 0.4062, 1.0, 0.4062, 0.5, 0.4062, 0.5, 0.4062, 1.0, 0.375, 1.0, 0.375, 0.5, 0.375, 0.5, 0.375, 1.0, 0.3438, 1.0, 0.3438, 0.5, 0.3438, 0.5, 0.3438, 1.0, 0.3125, 1.0, 0.3125, 0.5, 0.3125, 0.5, 0.3125, 1.0, 0.2812, 1.0, 0.2812, 0.5, 0.2812, 0.5, 0.2812, 1.0, 0.25, 1.0, 0.25, 0.5, 0.25, 0.5, 0.25, 1.0, 0.2188, 1.0, 0.2188, 0.5, 0.2188, 0.5, 0.2188, 1.0, 0.1875, 1.0, 0.1875, 0.5, 0.1875, 0.5, 0.1875, 1.0, 0.1562, 1.0, 0.1562, 0.5, 0.1562, 0.5, 0.1562, 1.0, 0.125, 1.0, 0.125, 0.5, 0.125, 0.5, 0.125, 1.0, 0.09375, 1.0, 0.09375, 0.5, 0.09375, 0.5, 0.09375, 1.0, 0.0625, 1.0, 0.0625, 0.5, 0.2968, 0.4854, 0.25, 0.49, 0.2032, 0.4854, 0.1582, 0.4717, 0.1167, 0.4496, 0.08029, 0.4197, 0.05045, 0.3833, 0.02827, 0.3418, 0.01461, 0.2968, 0.01, 0.25, 0.01461, 0.2032, 0.02827, 0.1582, 0.05045, 0.1167, 0.08029, 0.08029, 0.1167, 0.05045, 0.1582, 0.02827, 0.2032, 0.01461, 0.25, 0.01, 0.2968, 0.01461, 0.3418, 0.02827, 0.3833, 0.05045, 0.4197, 0.08029, 0.4496, 0.1167, 0.4717, 0.1582, 0.4854, 0.2032, 0.49, 0.25, 0.4854, 0.2968, 0.4717, 0.3418, 0.4496, 0.3833, 0.4197, 0.4197, 0.3833, 0.4496, 0.3418, 0.4717, 0.0625, 0.5, 0.0625, 1.0, 0.03125, 1.0, 0.03125, 0.5, 0.03125, 0.5, 0.03125, 1.0, 0.0, 1.0, 0.0, 0.5, 0.75, 0.49, 0.7968, 0.4854, 0.8418, 0.4717, 0.8833, 0.4496, 0.9197, 0.4197, 0.9496, 0.3833, 0.9717, 0.3418, 0.9854, 0.2968, 0.99, 0.25, 0.9854, 0.2032, 0.9717, 0.1582, 0.9496, 0.1167, 0.9197, 0.08029, 0.8833, 0.05045, 0.8418, 0.02827, 0.7968, 0.01461, 0.75, 0.01, 0.7032, 0.01461, 0.6582, 0.02827, 0.6167, 0.05045, 0.5803, 0.08029, 0.5504, 0.1167, 0.5283, 0.1582, 0.5146, 0.2032, 0.51, 0.25, 0.5146, 0.2968, 0.5283, 0.3418, 0.5504, 0.3833, 0.5803, 0.4197, 0.6167, 0.4496, 0.6582, 0.4717, 0.7032, 0.4854, 0.0, 0.0, 0.0, 0.0, 0.0, 0.0, 0.0, 0.0, 0.0, 0.0, 0.0, 0.0, 0.0, 0.0, 0.0, 0.0, 0.0, 0.0, 0.0, 0.0, 0.0, 0.0, 0.0, 0.0, 0.0, 0.0, 0.0, 0.0, 0.0, 0.0, 0.0, 0.0, 0.0, 0.0, 0.0, 0.0, 0.0, 0.0, 0.0, 0.0, 0.0, 0.0, 0.0, 0.0, 0.0, 0.0, 0.0, 0.0, 0.0, 0.0, 0.0, 0.0, 0.0, 0.0, 0.0, 0.0, 0.0, 0.0, 0.0, 0.0, 0.0, 0.0, 0.5938, 1.0, 0.5625, 1.0, 0.625, 1.0, 0.5625, 0.5, 0.5938, 0.5, 0.625, 0.5, 0.6172, 0.5, 0.6094, 0.5, 0.6016, 0.5, 0.5938, 0.5, 0.5859, 0.5, 0.5781, 0.5, 0.5703, 0.5, 0.4062, 0.5, 0.4375, 0.5, 0.4297, 0.5, 0.4219, 0.5, 0.4141, 0.5, 0.4062, 0.5, 0.3984, 0.5, 0.3906, 0.5, 0.3828, 0.5, 0.375, 0.5, 0.0, 0.0, 0.0, 0.0, 0.0, 0.0, 0.0, 0.0, 0.0, 0.0, 0.0, 0.0, 0.0, 0.0, 0.0, 0.0, 0.0, 0.0, 0.0, 0.0, 0.0, 0.0, 0.0, 0.0, 0.0, 0.0, 0.0, 0.0, 0.0, 0.0, 0.0, 0.0, 0.0, 0.0, 0.0, 0.0, 0.0, 0.0, 0.0, 0.0, 0.0, 0.0, 0.0, 0.0, 0.0, 0.0, 0.0, 0.0, 0.0, 0.0, 1.0, 0.5, 1.0, 1.0, 0.9688, 1.0, 0.9688, 0.5, 0.9688, 0.5, 0.9688, 1.0, 0.9375, 1.0, 0.9375, 0.5, 0.9375, 0.5, 0.9375, 1.0, 0.9062, 1.0, 0.9062, 0.5, 0.8906, 0.5, 0.8906, 1.0, 0.875, 1.0, 0.875, 0.5, 0.875, 0.5, 0.875, 1.0, 0.8438, 1.0, 0.8438, 0.5, 0.8438, 0.5, 0.8438, 1.0, 0.8125, 1.0, 0.8125, 0.5, 0.8125, 0.5, 0.8125, 1.0, 0.7812, 1.0, 0.7812, 0.5, 0.7812, 0.5, 0.7812, 1.0, 0.75, 1.0, 0.75, 0.5, 0.75, 0.5, 0.75, 1.0, 0.7188, 1.0, 0.7188, 0.5, 0.7188, 0.5, 0.7188, 1.0, 0.6875, 1.0, 0.6875, 0.5, 0.6875, 0.5, 0.6875, 1.0, 0.6562, 1.0, 0.6562, 0.5, 0.6562, 0.5, 0.6562, 1.0, 0.625, 1.0, 0.625, 0.5, 0.625, 0.5, 0.625, 1.0, 0.5938, 1.0, 0.5938, 0.5, 0.5938, 0.5, 0.5938, 1.0, 0.5625, 1.0, 0.5625, 0.5, 0.5625, 0.5, 0.5625, 1.0, 0.5312, 1.0, 0.5312, 0.5, 0.5312, 0.5, 0.5312, 1.0, 0.5, 1.0, 0.5, 0.5, 0.5, 0.5, 0.5, 1.0, 0.4688, 1.0, 0.4688, 0.5, 0.4688, 0.5, 0.4688, 1.0, 0.4375, 1.0, 0.4375, 0.5, 0.4375, 0.5, 0.4375, 1.0, 0.4062, 1.0, 0.4062, 0.5, 0.4062, 0.5, 0.4062, 1.0, 0.375, 1.0, 0.375, 0.5, 0.375, 0.5, 0.375, 1.0, 0.3438, 1.0, 0.3438, 0.5, 0.3438, 0.5, 0.3438, 1.0, 0.3125, 1.0, 0.3125, 0.5, 0.3125, 0.5, 0.3125, 1.0, 0.2812, 1.0, 0.2812, 0.5, 0.2812, 0.5, 0.2812, 1.0, 0.25, 1.0, 0.25, 0.5, 0.25, 0.5, 0.25, 1.0, 0.2188, 1.0, 0.2188, 0.5, 0.2188, 0.5, 0.2188, 1.0, 0.1875, 1.0, 0.1875, 0.5, 0.1875, 0.5, 0.1875, 1.0, 0.1562, 1.0, 0.1562, 0.5, 0.1562, 0.5, 0.1562, 1.0, 0.125, 1.0, 0.125, 0.5, 0.1094, 0.5, 0.1094, 1.0, 0.09375, 1.0, 0.09375, 0.5, 0.09375, 0.5, 0.09375, 1.0, 0.0625, 1.0, 0.0625, 0.5, 0.1215, 0.4496, 0.3764, 0.4506, 0.3764, 0.4506, 0.1215, 0.4496, 0.0625, 0.5, 0.0625, 1.0, 0.03125, 1.0, 0.03125, 0.5, 0.03125, 0.5, 0.03125, 1.0, 0.0, 1.0, 0.0, 0.5, 0.75, 0.49, 0.7968, 0.4854, 0.8418, 0.4717, 0.8833, 0.4496, 0.9015, 0.4346, 0.9197, 0.4197, 0.9496, 0.3833, 0.9717, 0.3418, 0.9854, 0.2968, 0.99, 0.25, 0.9854, 0.2032, 0.9717, 0.1582, 0.9496, 0.1167, 0.9197, 0.08029, 0.8833, 0.05045, 0.8418, 0.02827, 0.7968, 0.01461, 0.75, 0.01, 0.7032, 0.01461, 0.6582, 0.02827, 0.6167, 0.05045, 0.5803, 0.08029, 0.5504, 0.1167, 0.5283, 0.1582, 0.5146, 0.2032, 0.51, 0.25, 0.5146, 0.2968, 0.5283, 0.3418, 0.5504, 0.3833, 0.5803, 0.4197, 0.5985, 0.4346, 0.6167, 0.4496, 0.6582, 0.4717, 0.7032, 0.4854, 0.0, 0.0, 0.0, 0.0, 0.0, 0.0, 0.0, 0.0, 0.0, 0.0, 0.0, 0.0, 0.0, 0.0, 0.0, 0.0, 0.0, 0.0, 0.0, 0.0, 0.0, 0.0, 0.0, 0.0, 0.0, 0.0, 0.0, 0.0, 0.0, 0.0, 0.0, 0.0, 0.0, 0.0, 0.0, 0.0, 0.0, 0.0, 0.0, 0.0, 0.0, 0.0, 0.0, 0.0, 0.0, 0.0, 0.0, 0.0, 0.0, 0.0, 0.0, 0.0, 0.0, 0.0, 0.0, 0.0, 0.0, 0.0, 0.0, 0.0, 0.0, 0.0, 0.0, 0.0, 0.0, 0.0, 0.0, 0.0, 0.0, 0.0, 0.0, 0.0, 0.0, 0.0, 0.0, 0.0, 0.5938, 1.0, 0.5625, 1.0, 0.5703, 1.0, 0.5781, 1.0, 0.5859, 1.0, 0.5938, 1.0, 0.6016, 1.0, 0.6094, 1.0, 0.6172, 1.0, 0.625, 1.0, 0.5625, 0.5, 0.5938, 0.5, 0.625, 0.5, 0.4062, 0.5, 0.4375, 0.5, 0.375, 0.5, 0.0, 0.0, 0.0, 0.0, 0.0, 0.0, 0.0, 0.0, 0.0, 0.0, 0.0, 0.0, 0.0, 0.0, 0.0, 0.0, 0.0, 0.0, 0.0, 0.0, 0.0, 0.0, 0.0, 0.0, 0.0, 0.0, 0.0, 0.0, 0.0, 0.0, 0.0, 0.0, 0.0, 0.0, 0.0, 0.0, 0.0, 0.0, 0.0, 0.0, 0.0, 0.0, 0.0, 0.0, 0.0, 0.0, 0.0, 0.0, 0.0, 0.0, 0.3833, 0.4496, 0.3764, 0.4506, 0.1215, 0.4496, 0.1167, 0.4496, 0.09848, 0.4346, 0.08029, 0.4197, 0.05045, 0.3833, 0.02827, 0.3418, 0.01461, 0.2968, 0.01, 0.25, 0.01461, 0.2032, 0.02827, 0.1582, 0.05045, 0.1167, 0.08029, 0.08029, 0.1167, 0.05045, 0.1582, 0.02827, 0.2032, 0.01461, 0.25, 0.01, 0.2968, 0.01461, 0.3418, 0.02827, 0.3833, 0.05045, 0.4197, 0.08029, 0.4496, 0.1167, 0.4717, 0.1582, 0.4854, 0.2032, 0.49, 0.25, 0.4854, 0.2968, 0.4717, 0.3418, 0.4496, 0.3833, 0.4197, 0.4197, 0.4015, 0.4346, 0.2968, 0.4854, 0.25, 0.49, 0.2032, 0.4854, 0.1582, 0.4717, 0.1167, 0.4496, 0.1215, 0.4496, 0.3764, 0.4506, 0.3833, 0.4496, 0.3418, 0.4717, 0.0, 1.0, 0.03125, 1.0, 0.03125, 1.0, 0.0, 1.0, 0.03125, 1.0, 0.0625, 1.0, 0.0625, 1.0, 0.03125, 1.0, 0.0625, 1.0, 0.09375, 1.0, 0.09375, 1.0, 0.0625, 1.0, 0.3764, 0.4506, 0.3833, 0.4496, 0.3833, 0.4496, 0.3764, 0.4506, 0.9688, 1.0, 1.0, 1.0, 1.0, 1.0, 0.9688, 1.0, 0.9062, 1.0, 0.9375, 1.0, 0.9375, 1.0, 0.9062, 1.0, 0.9375, 1.0, 0.9688, 1.0, 0.9688, 1.0, 0.9375, 1.0, 0.1167, 0.4496, 0.1215, 0.4496, 0.1215, 0.4496, 0.1167, 0.4496, 0.0, 0.0, 0.0, 0.0, 0.0, 0.0, 0.0, 0.0, 0.0, 0.0, 0.0, 0.0, 0.0, 0.0, 0.0, 0.0, 0.0, 0.0, 0.0, 0.0, 0.0, 0.0, 0.0, 0.0, 0.0, 0.0, 0.0, 0.0, 0.0, 0.0, 0.0, 0.0, 0.0, 0.0, 0.0, 0.0, 0.0, 0.0, 0.0, 0.0, 0.0, 0.0, 0.0, 0.0, 0.0, 0.0, 0.0, 0.0, 0.0, 0.0, 0.0, 0.0, 0.0, 0.0, 0.0, 0.0, 0.0, 0.0, 0.0, 0.0, 0.0, 0.0, 0.0, 0.0, 0.0, 0.0, 0.0, 0.0, 0.0, 0.0, 0.0, 0.0, 0.0, 0.0, 0.0, 0.0, 0.0, 0.0, 0.0, 0.0, 0.0, 0.0, 0.0, 0.0, 0.0, 0.0, 0.0, 0.0, 0.0, 0.0, 0.0, 0.0, 0.0, 0.0, 0.0, 0.0, 0.0, 0.0, 0.0, 0.0, 0.0, 0.0, 0.0, 0.0, 0.0, 0.0, 0.0, 0.0, 0.0, 0.0, 0.0, 0.0, 0.0, 0.0, 0.0, 0.0, 0.0, 0.0, 0.0, 0.0, 0.0, 0.0, 0.0, 0.0, 0.0, 0.0, 0.0, 0.0, 0.0, 0.0, 0.0, 0.0, 0.0, 0.0, 0.0, 0.0, 0.0, 0.0, 0.0, 0.0, 0.0, 0.0, 0.0, 0.0, 0.0, 0.0, 0.0, 0.0, 0.0, 0.0, 0.0, 0.0, 0.125, 0.5, 0.125, 1.0, 0.1094, 1.0, 0.1094, 0.5, 0.9062, 0.5, 0.9062, 1.0, 0.8906, 1.0, 0.8906, 0.5, 0.0, 0.0, 0.0, 0.0, 0.3833, 0.4496, 0.3833, 0.4496, 0.0, 0.0, 0.0, 0.0, 0.09375, 1.0, 0.09375, 1.0, 0.376, 0.4375, 0.3828, 0.4375, 0.4375, 0.5, 0.4297, 0.5, 0.0, 0.0, 0.0, 0.0, 0.0, 0.0, 0.0, 0.0, 0.0, 0.0, 0.0, 0.0, 0.0, 0.0, 0.0, 0.0, 0.0, 0.0, 0.0, 0.0, 0.0, 0.0, 0.0, 0.0, 0.0, 0.0, 0.0, 0.0, 0.0, 0.0, 0.0, 0.0, 0.0, 0.0, 0.0, 0.0, 0.0, 0.0, 0.0, 0.0, 0.0, 0.0, 0.0, 0.0, 0.0, 0.0, 0.0, 0.0, 0.0, 0.0, 0.0, 0.0, 0.0, 0.0, 0.0, 0.0, 0.0, 0.0, 0.0, 0.0, 0.0, 0.0, 0.0, 0.0, 0.3486, 0.4375, 0.3555, 0.4375, 0.4062, 0.5, 0.3984, 0.5, 0.1494, 0.1875, 0.1523, 0.1875, 0.2031, 0.25, 0.1992, 0.25, 0.1611, 0.1875, 0.1641, 0.1875, 0.2188, 0.25, 0.2148, 0.25, 0.1553, 0.1875, 0.1582, 0.1875, 0.2109, 0.25, 0.207, 0.25, 0.05176, 0.0625, 0.05273, 0.0625, 0.1055, 0.125, 0.1035, 0.125, 0.05371, 0.0625, 0.05469, 0.0625, 0.1094, 0.125, 0.1074, 0.125, 0.1436, 0.1875, 0.1465, 0.1875, 0.1953, 0.25, 0.1914, 0.25, 0.04785, 0.0625, 0.04883, 0.0625, 0.09766, 0.125, 0.0957, 0.125, 0.0498, 0.0625, 0.05078, 0.0625, 0.1016, 0.125, 0.09961, 0.125, 0.335, 0.4375, 0.3418, 0.4375, 0.3906, 0.5, 0.3828, 0.5, 0.2393, 0.3125, 0.2441, 0.3125, 0.293, 0.375, 0.2871, 0.375, 0.249, 0.3125, 0.2539, 0.3125, 0.3047, 0.375, 0.2988, 0.375, 0.0, 0.0, 0.0, 0.0, 0.0, 0.0, 0.0, 0.0, 0.0, 0.0, 0.0, 0.0, 0.0, 0.0, 0.0, 0.0, 0.0, 0.0, 0.0, 0.0, 0.0, 0.0, 0.0, 0.0, 0.0, 0.0, 0.0, 0.0, 0.0, 0.0, 0.0, 0.0, 0.0, 0.0, 0.0, 0.0, 0.0, 0.0, 0.0, 0.0, 0.0, 0.0, 0.0, 0.0, 0.0, 0.0, 0.0, 0.0, 0.0, 0.0, 0.0, 0.0, 0.0, 0.0, 0.0, 0.0, 0.0, 0.0, 0.0, 0.0, 0.0, 0.0, 0.0, 0.0, 0.0, 0.0, 0.0, 0.0, 0.0, 0.0, 0.0, 0.0, 0.0, 0.0, 0.0, 0.0, 0.0, 0.0, 0.0, 0.0, 0.0, 0.0, 0.0, 0.0, 0.0, 0.0, 0.0, 0.0, 0.0, 0.0, 0.0, 0.0, 0.0, 0.0, 0.0, 0.0, 0.0, 0.0, 0.0, 0.0, 0.0, 0.0, 0.0, 0.0, 0.0, 0.0, 0.0, 0.0, 0.0, 0.0, 0.0, 0.0, 0.0, 0.0, 0.0, 0.0, 0.0, 0.0, 0.0, 0.0, 0.0, 0.0, 0.0, 0.0, 0.0, 0.0, 0.0, 0.0, 0.0, 0.0, 0.0, 0.0, 0.0, 0.0, 0.0, 0.0, 0.0, 0.0, 0.0, 0.0, 0.0, 0.0, 0.0, 0.0, 0.0, 0.0, 0.0, 0.0, 0.0, 0.0, 0.0, 0.0, 0.0, 0.0, 0.0, 0.0, 0.0, 0.0, 0.0, 0.0, 0.0, 0.0, 0.0, 0.0, 0.0, 0.0, 0.0, 0.0, 0.0, 0.0, 0.0, 0.0, 0.0, 0.0, 0.0, 0.0, 0.0, 0.0, 0.0, 0.0, 0.0, 0.0, 0.0, 0.0, 0.0, 0.0, 0.0, 0.0, 0.0, 0.0, 0.0, 0.0, 0.3623, 0.4375, 0.3691, 0.4375, 0.4219, 0.5, 0.4141, 0.5, 0.2588, 0.3125, 0.2637, 0.3125, 0.3164, 0.375, 0.3105, 0.375, 0.2686, 0.3125, 0.2734, 0.3125, 0.3281, 0.375, 0.3223, 0.375, 0.2637, 0.3125, 0.2686, 0.3125, 0.3223, 0.375, 0.3164, 0.375, 0.2109, 0.25, 0.2148, 0.25, 0.2686, 0.3125, 0.2637, 0.3125, 0.2148, 0.25, 0.2188, 0.25, 0.2734, 0.3125, 0.2686, 0.3125, 0.2539, 0.3125, 0.2588, 0.3125, 0.3105, 0.375, 0.3047, 0.375, 0.2031, 0.25, 0.207, 0.25, 0.2588, 0.3125, 0.2539, 0.3125, 0.207, 0.25, 0.2109, 0.25, 0.2637, 0.3125, 0.2588, 0.3125, 0.3555, 0.4375, 0.3623, 0.4375, 0.4141, 0.5, 0.4062, 0.5, 0.3047, 0.375, 0.3105, 0.375, 0.3623, 0.4375, 0.3555, 0.4375, 0.3105, 0.375, 0.3164, 0.375, 0.3691, 0.4375, 0.3623, 0.4375, 0.0, 0.0, 0.0, 0.0, 0.0, 0.0, 0.0, 0.0, 0.0, 0.0, 0.0, 0.0, 0.0, 0.0, 0.0, 0.0, 0.0, 0.0, 0.0, 0.0, 0.0, 0.0, 0.0, 0.0, 0.0, 0.0, 0.0, 0.0, 0.0, 0.0, 0.0, 0.0, 0.0, 0.0, 0.0, 0.0, 0.0, 0.0, 0.0, 0.0, 0.0, 0.0, 0.0, 0.0, 0.0, 0.0, 0.0, 0.0, 0.0, 0.0, 0.0, 0.0, 0.0, 0.0, 0.0, 0.0, 0.0, 0.0, 0.0, 0.0, 0.0, 0.0, 0.0, 0.0, 0.0, 0.0, 0.0, 0.0, 0.0, 0.0, 0.0, 0.0, 0.0, 0.0, 0.0, 0.0, 0.0, 0.0, 0.0, 0.0, 0.0, 0.0, 0.0, 0.0, 0.0, 0.0, 0.0, 0.0, 0.0, 0.0, 0.0, 0.0, 0.0, 0.0, 0.0, 0.0, 0.0, 0.0, 0.0, 0.0, 0.0, 0.0, 0.0, 0.0, 0.0, 0.0, 0.0, 0.0, 0.0, 0.0, 0.0, 0.0, 0.0, 0.0, 0.0, 0.0, 0.0, 0.0, 0.0, 0.0, 0.0, 0.0, 0.0, 0.0, 0.0, 0.0, 0.0, 0.0, 0.0, 0.0, 0.0, 0.0, 0.0, 0.0, 0.0, 0.0, 0.0, 0.0, 0.0, 0.0, 0.0, 0.0, 0.0, 0.0, 0.0, 0.0, 0.0, 0.0, 0.0, 0.0, 0.0, 0.0, 0.0, 0.0, 0.0, 0.0, 0.0, 0.0, 0.0, 0.0, 0.0, 0.0, 0.0, 0.0, 0.0, 0.0, 0.0, 0.0, 0.0, 0.0, 0.0, 0.0, 0.0, 0.0, 0.0, 0.0, 0.0, 0.0, 0.0, 0.0, 0.0, 0.0, 0.0, 0.0, 0.0, 0.0, 0.0, 0.0, 0.0, 0.0, 0.0, 0.0, 0.0, 0.0, 0.0, 0.0, 0.0, 0.0, 0.0, 0.0, 0.0, 0.0, 0.0, 0.0, 0.0, 0.0, 0.0, 0.0, 0.0, 0.0, 0.0, 0.0, 0.0, 0.0, 0.0, 0.0, 0.0, 0.0, 0.0, 0.0, 0.0, 0.0, 0.0, 0.0, 0.0, 0.0, 0.0, 0.0, 0.0, 0.0, 0.0, 0.0, 0.0, 0.0, 0.0, 0.0, 0.0, 0.0, 0.0, 0.0, 0.0, 0.0, 0.0, 0.0, 0.0, 0.0, 0.0, 0.0, 0.0, 0.0, 0.0, 0.0, 0.0, 0.0, 0.0, 0.0, 0.0, 0.0, 0.0, 0.0, 0.0, 0.0, 0.0, 0.0, 0.0, 0.0, 0.0, 0.0, 0.0, 0.0, 0.0, 0.0, 0.0, 0.0, 0.0, 0.0, 0.0, 0.0, 0.0, 0.0, 0.0, 0.0, 0.0, 0.0, 0.0, 0.0, 0.0, 0.0, 0.0, 0.0, 0.0, 0.0, 0.0, 0.0, 0.0, 0.0, 0.0, 0.0, 0.0, 0.0, 0.0, 0.0, 0.0, 0.0, 0.0, 0.0, 0.0, 0.0, 0.0, 0.0, 0.0, 0.0, 0.0, 0.0, 0.0, 0.0, 0.0, 0.0, 0.0, 0.0, 0.0, 0.0, 0.0, 0.0, 0.0, 0.0, 0.0, 0.0, 0.0, 0.0, 0.0, 0.0, 0.0, 0.0, 0.0, 0.0, 0.0, 0.0, 0.0, 0.0, 0.0, 0.0, 0.0, 0.0, 0.0, 0.0, 0.0, 0.0, 0.0, 0.0, 0.0, 0.0, 0.0, 0.0, 0.0, 0.0, 0.0, 0.0, 0.0, 0.0, 0.0, 0.0, 0.0, 0.0, 0.0, 0.0, 0.0, 0.0, 0.0, 0.0, 0.0, 0.0, 0.0, 0.0, 0.0, 0.0, 0.0, 0.0, 0.0, 0.0, 0.0, 0.0, 0.0, 0.0, 0.0, 0.0, 0.0, 0.0, 0.0, 0.0, 0.0, 0.0, 0.0, 0.0, 0.0, 0.0, 0.0, 0.0, 0.0, 0.0, 0.0, 0.0, 0.0, 0.0, 0.0, 0.0, 0.0, 0.0, 0.0, 0.0, 0.0, 0.0, 0.0, 0.0, 0.0, 0.0, 0.0, 0.0, 0.0, 0.0, 0.0, 0.0, 0.0, 0.0, 0.0, 0.0, 0.0, 0.0, 0.0, 0.0, 0.0, 0.0, 0.0, 0.0, 0.0, 0.0, 0.0, 0.0, 0.0, 0.0, 0.0, 0.0, 0.0, 0.0, 0.0, 0.0, 0.0, 0.0, 0.0, 0.0, 0.0, 0.0, 0.0, 0.0, 0.0, 0.0, 0.0, 0.0, 0.0, 0.0, 0.0, 0.0, 0.0, 0.0, 0.0, 0.0, 0.0, 0.0, 0.0, 0.0, 0.0, 0.0, 0.0, 0.0, 0.0, 0.0, 0.0, 0.0, 0.0, 0.0, 0.0, 0.0, 0.0, 0.0, 0.0, 0.0, 0.0, 0.0, 0.0, 0.0, 0.0, 0.0, 0.0, 0.0, 0.0, 0.0, 0.0, 0.0, 0.0, 0.0, 0.0, 0.0, 0.0, 0.0, 0.0, 0.0, 0.0, 0.0, 0.0, 0.0, 0.0, 0.0, 0.0, 0.0, 0.0, 0.0, 0.0, 0.0, 0.0, 0.0, 0.0, 0.0, 0.0, 0.0, 0.0, 0.0, 0.0, 0.0, 0.0, 0.0, 0.0, 0.0, 0.0, 0.0, 0.0, 0.0, 0.0, 0.0, 0.0, 0.0, 0.0, 0.0, 0.0, 0.0, 0.0, 0.0, 0.0, 0.0, 0.0, 0.0, 0.0, 0.0, 0.0, 0.0, 0.0, 0.0, 0.0, 0.0, 0.0, 0.0, 0.0, 0.0, 0.0, 0.0, 0.0, 0.0, 0.0, 0.0, 0.0, 0.0, 0.0, 0.0, 0.0, 0.0, 0.0, 0.0, 0.2441, 0.3125, 0.249, 0.3125, 0.2988, 0.375, 0.293, 0.375, 0.1953, 0.25, 0.1992, 0.25, 0.249, 0.3125, 0.2441, 0.3125, 0.1992, 0.25, 0.2031, 0.25, 0.2539, 0.3125, 0.249, 0.3125, 0.2344, 0.3125, 0.2393, 0.3125, 0.2871, 0.375, 0.2812, 0.375, 0.1875, 0.25, 0.1914, 0.25, 0.2393, 0.3125, 0.2344, 0.3125, 0.1914, 0.25, 0.1953, 0.25, 0.2441, 0.3125, 0.2393, 0.3125, 0.3281, 0.4375, 0.335, 0.4375, 0.3828, 0.5, 0.375, 0.5, 0.2812, 0.375, 0.2871, 0.375, 0.335, 0.4375, 0.3281, 0.4375, 0.2871, 0.375, 0.293, 0.375, 0.3418, 0.4375, 0.335, 0.4375, 0.04883, 0.0625, 0.0498, 0.0625, 0.09961, 0.125, 0.09766, 0.125, 0.0, 0.0, 0.0, 0.0, 0.0498, 0.0625, 0.04883, 0.0625, 0.0, 0.0, 0.0, 0.0, 0.05078, 0.0625, 0.0498, 0.0625, 0.04688, 0.0625, 0.04785, 0.0625, 0.0957, 0.125, 0.09375, 0.125, 0.0, 0.0, 0.0, 0.0, 0.04785, 0.0625, 0.04688, 0.0625, 0.0, 0.0, 0.0, 0.0, 0.04883, 0.0625, 0.04785, 0.0625, 0.1406, 0.1875, 0.1436, 0.1875, 0.1914, 0.25, 0.1875, 0.25, 0.09375, 0.125, 0.0957, 0.125, 0.1436, 0.1875, 0.1406, 0.1875, 0.0957, 0.125, 0.09766, 0.125, 0.1465, 0.1875, 0.1436, 0.1875, 0.05273, 0.0625, 0.05371, 0.0625, 0.1074, 0.125, 0.1055, 0.125, 0.0, 0.0, 0.0, 0.0, 0.05371, 0.0625, 0.05273, 0.0625, 0.0, 0.0, 0.0, 0.0, 0.05469, 0.0625, 0.05371, 0.0625, 0.05078, 0.0625, 0.05176, 0.0625, 0.1035, 0.125, 0.1016, 0.125, 0.0, 0.0, 0.0, 0.0, 0.05176, 0.0625, 0.05078, 0.0625, 0.0, 0.0, 0.0, 0.0, 0.05273, 0.0625, 0.05176, 0.0625, 0.1523, 0.1875, 0.1553, 0.1875, 0.207, 0.25, 0.2031, 0.25, 0.1016, 0.125, 0.1035, 0.125, 0.1553, 0.1875, 0.1523, 0.1875, 0.1035, 0.125, 0.1055, 0.125, 0.1582, 0.1875, 0.1553, 0.1875, 0.1582, 0.1875, 0.1611, 0.1875, 0.2148, 0.25, 0.2109, 0.25, 0.1055, 0.125, 0.1074, 0.125, 0.1611, 0.1875, 0.1582, 0.1875, 0.1074, 0.125, 0.1094, 0.125, 0.1641, 0.1875, 0.1611, 0.1875, 0.1465, 0.1875, 0.1494, 0.1875, 0.1992, 0.25, 0.1953, 0.25, 0.09766, 0.125, 0.09961, 0.125, 0.1494, 0.1875, 0.1465, 0.1875, 0.09961, 0.125, 0.1016, 0.125, 0.1523, 0.1875, 0.1494, 0.1875, 0.3418, 0.4375, 0.3486, 0.4375, 0.3984, 0.5, 0.3906, 0.5, 0.293, 0.375, 0.2988, 0.375, 0.3486, 0.4375, 0.3418, 0.4375, 0.2988, 0.375, 0.3047, 0.375, 0.3555, 0.4375, 0.3486, 0.4375, 0.0, 0.0, 0.0, 0.0, 0.0, 0.0, 0.0, 0.0, 0.0, 0.0, 0.0, 0.0, 0.0, 0.0, 0.0, 0.0, 0.0, 0.0, 0.0, 0.0, 0.0, 0.0, 0.0, 0.0, 0.0, 0.0, 0.0, 0.0, 0.0, 0.0, 0.0, 0.0, 0.0, 0.0, 0.0, 0.0, 0.0, 0.0, 0.0, 0.0, 0.0, 0.0, 0.0, 0.0, 0.0, 0.0, 0.0, 0.0, 0.0, 0.0, 0.0, 0.0, 0.0, 0.0, 0.0, 0.0, 0.0, 0.0, 0.0, 0.0, 0.0, 0.0, 0.0, 0.0, 0.0, 0.0, 0.0, 0.0, 0.0, 0.0, 0.0, 0.0, 0.0, 0.0, 0.0, 0.0, 0.0, 0.0, 0.0, 0.0, 0.0, 0.0, 0.0, 0.0, 0.0, 0.0, 0.0, 0.0, 0.0, 0.0, 0.0, 0.0, 0.0, 0.0, 0.0, 0.0, 0.0, 0.0, 0.0, 0.0, 0.0, 0.0, 0.0, 0.0, 0.0, 0.0, 0.0, 0.0, 0.0, 0.0, 0.0, 0.0, 0.0, 0.0, 0.0, 0.0, 0.0, 0.0, 0.0, 0.0, 0.0, 0.0, 0.0, 0.0, 0.0, 0.0, 0.0, 0.0, 0.0, 0.0, 0.0, 0.0, 0.0, 0.0, 0.0, 0.0, 0.0, 0.0, 0.0, 0.0, 0.0, 0.0, 0.0, 0.0, 0.0, 0.0, 0.0, 0.0, 0.0, 0.0, 0.0, 0.0, 0.0, 0.0, 0.0, 0.0, 0.0, 0.0, 0.0, 0.0, 0.0, 0.0, 0.0, 0.0, 0.0, 0.0, 0.0, 0.0, 0.0, 0.0, 0.0, 0.0, 0.0, 0.0, 0.0, 0.0, 0.0, 0.0, 0.0, 0.0, 0.0, 0.0, 0.0, 0.0, 0.0, 0.0, 0.0, 0.0, 0.0, 0.0, 0.0, 0.0, 0.3691, 0.4375, 0.376, 0.4375, 0.4297, 0.5, 0.4219, 0.5, 0.3164, 0.375, 0.3223, 0.375, 0.376, 0.4375, 0.3691, 0.4375, 0.3223, 0.375, 0.3281, 0.375, 0.3828, 0.4375, 0.376, 0.4375, 0.0, 0.0, 0.0, 0.0, 0.0, 0.0, 0.0, 0.0, 0.0, 0.0, 0.0, 0.0, 0.0, 0.0, 0.0, 0.0])
_uv = me_cylinder_001.uv_layers.new(name='automap')
_uv.uv.foreach_set('vector', [1.0, 0.5, 1.0, 1.0, 0.9688, 1.0, 0.9688, 0.5, 0.9688, 0.5, 0.9688, 1.0, 0.9375, 1.0, 0.9375, 0.5, 0.9375, 0.5, 0.9375, 1.0, 0.9062, 1.0, 0.9062, 0.5, 0.9062, 0.5, 0.9062, 1.0, 0.875, 1.0, 0.875, 0.5, 0.875, 0.5, 0.875, 1.0, 0.8438, 1.0, 0.8438, 0.5, 0.8438, 0.5, 0.8438, 1.0, 0.8125, 1.0, 0.8125, 0.5, 0.8125, 0.5, 0.8125, 1.0, 0.7812, 1.0, 0.7812, 0.5, 0.7812, 0.5, 0.7812, 1.0, 0.75, 1.0, 0.75, 0.5, 0.75, 0.5, 0.75, 1.0, 0.7188, 1.0, 0.7188, 0.5, 0.7188, 0.5, 0.7188, 1.0, 0.6875, 1.0, 0.6875, 0.5, 0.6875, 0.5, 0.6875, 1.0, 0.6562, 1.0, 0.6562, 0.5, 0.6562, 0.5, 0.6562, 1.0, 0.625, 1.0, 0.625, 0.5, 0.625, 0.5, 0.625, 1.0, 0.5938, 1.0, 0.5938, 0.5, 0.5938, 0.5, 0.5938, 1.0, 0.5625, 1.0, 0.5625, 0.5, 0.5625, 0.5, 0.5625, 1.0, 0.5312, 1.0, 0.5312, 0.5, 0.5312, 0.5, 0.5312, 1.0, 0.5, 1.0, 0.5, 0.5, 0.5, 0.5, 0.5, 1.0, 0.4688, 1.0, 0.4688, 0.5, 0.4688, 0.5, 0.4688, 1.0, 0.4375, 1.0, 0.4375, 0.5, 0.4375, 0.5, 0.4375, 1.0, 0.4062, 1.0, 0.4062, 0.5, 0.4062, 0.5, 0.4062, 1.0, 0.375, 1.0, 0.375, 0.5, 0.375, 0.5, 0.375, 1.0, 0.3438, 1.0, 0.3438, 0.5, 0.3438, 0.5, 0.3438, 1.0, 0.3125, 1.0, 0.3125, 0.5, 0.3125, 0.5, 0.3125, 1.0, 0.2812, 1.0, 0.2812, 0.5, 0.2812, 0.5, 0.2812, 1.0, 0.25, 1.0, 0.25, 0.5, 0.25, 0.5, 0.25, 1.0, 0.2188, 1.0, 0.2188, 0.5, 0.2188, 0.5, 0.2188, 1.0, 0.1875, 1.0, 0.1875, 0.5, 0.1875, 0.5, 0.1875, 1.0, 0.1562, 1.0, 0.1562, 0.5, 0.1562, 0.5, 0.1562, 1.0, 0.125, 1.0, 0.125, 0.5, 0.125, 0.5, 0.125, 1.0, 0.09375, 1.0, 0.09375, 0.5, 0.09375, 0.5, 0.09375, 1.0, 0.0625, 1.0, 0.0625, 0.5, 0.2968, 0.4854, 0.25, 0.49, 0.2032, 0.4854, 0.1582, 0.4717, 0.1167, 0.4496, 0.08029, 0.4197, 0.05045, 0.3833, 0.02827, 0.3418, 0.01461, 0.2968, 0.01, 0.25, 0.01461, 0.2032, 0.02827, 0.1582, 0.05045, 0.1167, 0.08029, 0.08029, 0.1167, 0.05045, 0.1582, 0.02827, 0.2032, 0.01461, 0.25, 0.01, 0.2968, 0.01461, 0.3418, 0.02827, 0.3833, 0.05045, 0.4197, 0.08029, 0.4496, 0.1167, 0.4717, 0.1582, 0.4854, 0.2032, 0.49, 0.25, 0.4854, 0.2968, 0.4717, 0.3418, 0.4496, 0.3833, 0.4197, 0.4197, 0.3833, 0.4496, 0.3418, 0.4717, 0.0625, 0.5, 0.0625, 1.0, 0.03125, 1.0, 0.03125, 0.5, 0.03125, 0.5, 0.03125, 1.0, 0.0, 1.0, 0.0, 0.5, 0.75, 0.49, 0.7968, 0.4854, 0.8418, 0.4717, 0.8833, 0.4496, 0.9197, 0.4197, 0.9496, 0.3833, 0.9717, 0.3418, 0.9854, 0.2968, 0.99, 0.25, 0.9854, 0.2032, 0.9717, 0.1582, 0.9496, 0.1167, 0.9197, 0.08029, 0.8833, 0.05045, 0.8418, 0.02827, 0.7968, 0.01461, 0.75, 0.01, 0.7032, 0.01461, 0.6582, 0.02827, 0.6167, 0.05045, 0.5803, 0.08029, 0.5504, 0.1167, 0.5283, 0.1582, 0.5146, 0.2032, 0.51, 0.25, 0.5146, 0.2968, 0.5283, 0.3418, 0.5504, 0.3833, 0.5803, 0.4197, 0.6167, 0.4496, 0.6582, 0.4717, 0.7032, 0.4854, 0.0, 0.0, 0.0, 0.0, 0.0, 0.0, 0.0, 0.0, 0.0, 0.0, 0.0, 0.0, 0.0, 0.0, 0.0, 0.0, 0.0, 0.0, 0.0, 0.0, 0.0, 0.0, 0.0, 0.0, 0.0, 0.0, 0.0, 0.0, 0.0, 0.0, 0.0, 0.0, 0.0, 0.0, 0.0, 0.0, 0.0, 0.0, 0.0, 0.0, 0.0, 0.0, 0.0, 0.0, 0.0, 0.0, 0.0, 0.0, 0.0, 0.0, 0.0, 0.0, 0.0, 0.0, 0.0, 0.0, 0.0, 0.0, 0.0, 0.0, 0.0, 0.0, 0.5938, 1.0, 0.5625, 1.0, 0.625, 1.0, 0.5625, 0.5, 0.5938, 0.5, 0.625, 0.5, 0.6172, 0.5, 0.6094, 0.5, 0.6016, 0.5, 0.5938, 0.5, 0.5859, 0.5, 0.5781, 0.5, 0.5703, 0.5, 0.4062, 0.5, 0.4375, 0.5, 0.4297, 0.5, 0.4219, 0.5, 0.4141, 0.5, 0.4062, 0.5, 0.3984, 0.5, 0.3906, 0.5, 0.3828, 0.5, 0.375, 0.5, 0.0, 0.0, 0.0, 0.0, 0.0, 0.0, 0.0, 0.0, 0.0, 0.0, 0.0, 0.0, 0.0, 0.0, 0.0, 0.0, 0.0, 0.0, 0.0, 0.0, 0.0, 0.0, 0.0, 0.0, 0.0, 0.0, 0.0, 0.0, 0.0, 0.0, 0.0, 0.0, 0.0, 0.0, 0.0, 0.0, 0.0, 0.0, 0.0, 0.0, 0.0, 0.0, 0.0, 0.0, 0.0, 0.0, 0.0, 0.0, 0.0, 0.0, 1.0, 0.5, 1.0, 1.0, 0.9688, 1.0, 0.9688, 0.5, 0.9688, 0.5, 0.9688, 1.0, 0.9375, 1.0, 0.9375, 0.5, 0.9375, 0.5, 0.9375, 1.0, 0.9062, 1.0, 0.9062, 0.5, 0.8906, 0.5, 0.8906, 1.0, 0.875, 1.0, 0.875, 0.5, 0.875, 0.5, 0.875, 1.0, 0.8438, 1.0, 0.8438, 0.5, 0.8438, 0.5, 0.8438, 1.0, 0.8125, 1.0, 0.8125, 0.5, 0.8125, 0.5, 0.8125, 1.0, 0.7812, 1.0, 0.7812, 0.5, 0.7812, 0.5, 0.7812, 1.0, 0.75, 1.0, 0.75, 0.5, 0.75, 0.5, 0.75, 1.0, 0.7188, 1.0, 0.7188, 0.5, 0.7188, 0.5, 0.7188, 1.0, 0.6875, 1.0, 0.6875, 0.5, 0.6875, 0.5, 0.6875, 1.0, 0.6562, 1.0, 0.6562, 0.5, 0.6562, 0.5, 0.6562, 1.0, 0.625, 1.0, 0.625, 0.5, 0.625, 0.5, 0.625, 1.0, 0.5938, 1.0, 0.5938, 0.5, 0.5938, 0.5, 0.5938, 1.0, 0.5625, 1.0, 0.5625, 0.5, 0.5625, 0.5, 0.5625, 1.0, 0.5312, 1.0, 0.5312, 0.5, 0.5312, 0.5, 0.5312, 1.0, 0.5, 1.0, 0.5, 0.5, 0.5, 0.5, 0.5, 1.0, 0.4688, 1.0, 0.4688, 0.5, 0.4688, 0.5, 0.4688, 1.0, 0.4375, 1.0, 0.4375, 0.5, 0.4375, 0.5, 0.4375, 1.0, 0.4062, 1.0, 0.4062, 0.5, 0.4062, 0.5, 0.4062, 1.0, 0.375, 1.0, 0.375, 0.5, 0.375, 0.5, 0.375, 1.0, 0.3438, 1.0, 0.3438, 0.5, 0.3438, 0.5, 0.3438, 1.0, 0.3125, 1.0, 0.3125, 0.5, 0.3125, 0.5, 0.3125, 1.0, 0.2812, 1.0, 0.2812, 0.5, 0.2812, 0.5, 0.2812, 1.0, 0.25, 1.0, 0.25, 0.5, 0.25, 0.5, 0.25, 1.0, 0.2188, 1.0, 0.2188, 0.5, 0.2188, 0.5, 0.2188, 1.0, 0.1875, 1.0, 0.1875, 0.5, 0.1875, 0.5, 0.1875, 1.0, 0.1562, 1.0, 0.1562, 0.5, 0.1562, 0.5, 0.1562, 1.0, 0.125, 1.0, 0.125, 0.5, 0.1094, 0.5, 0.1094, 1.0, 0.09375, 1.0, 0.09375, 0.5, 0.09375, 0.5, 0.09375, 1.0, 0.0625, 1.0, 0.0625, 0.5, 0.1215, 0.4496, 0.3764, 0.4506, 0.3764, 0.4506, 0.1215, 0.4496, 0.0625, 0.5, 0.0625, 1.0, 0.03125, 1.0, 0.03125, 0.5, 0.03125, 0.5, 0.03125, 1.0, 0.0, 1.0, 0.0, 0.5, 0.75, 0.49, 0.7968, 0.4854, 0.8418, 0.4717, 0.8833, 0.4496, 0.9015, 0.4346, 0.9197, 0.4197, 0.9496, 0.3833, 0.9717, 0.3418, 0.9854, 0.2968, 0.99, 0.25, 0.9854, 0.2032, 0.9717, 0.1582, 0.9496, 0.1167, 0.9197, 0.08029, 0.8833, 0.05045, 0.8418, 0.02827, 0.7968, 0.01461, 0.75, 0.01, 0.7032, 0.01461, 0.6582, 0.02827, 0.6167, 0.05045, 0.5803, 0.08029, 0.5504, 0.1167, 0.5283, 0.1582, 0.5146, 0.2032, 0.51, 0.25, 0.5146, 0.2968, 0.5283, 0.3418, 0.5504, 0.3833, 0.5803, 0.4197, 0.5985, 0.4346, 0.6167, 0.4496, 0.6582, 0.4717, 0.7032, 0.4854, 0.0, 0.0, 0.0, 0.0, 0.0, 0.0, 0.0, 0.0, 0.0, 0.0, 0.0, 0.0, 0.0, 0.0, 0.0, 0.0, 0.0, 0.0, 0.0, 0.0, 0.0, 0.0, 0.0, 0.0, 0.0, 0.0, 0.0, 0.0, 0.0, 0.0, 0.0, 0.0, 0.0, 0.0, 0.0, 0.0, 0.0, 0.0, 0.0, 0.0, 0.0, 0.0, 0.0, 0.0, 0.0, 0.0, 0.0, 0.0, 0.0, 0.0, 0.0, 0.0, 0.0, 0.0, 0.0, 0.0, 0.0, 0.0, 0.0, 0.0, 0.0, 0.0, 0.0, 0.0, 0.0, 0.0, 0.0, 0.0, 0.0, 0.0, 0.0, 0.0, 0.0, 0.0, 0.0, 0.0, 0.5938, 1.0, 0.5625, 1.0, 0.5703, 1.0, 0.5781, 1.0, 0.5859, 1.0, 0.5938, 1.0, 0.6016, 1.0, 0.6094, 1.0, 0.6172, 1.0, 0.625, 1.0, 0.5625, 0.5, 0.5938, 0.5, 0.625, 0.5, 0.4062, 0.5, 0.4375, 0.5, 0.375, 0.5, 0.0, 0.0, 0.0, 0.0, 0.0, 0.0, 0.0, 0.0, 0.0, 0.0, 0.0, 0.0, 0.0, 0.0, 0.0, 0.0, 0.0, 0.0, 0.0, 0.0, 0.0, 0.0, 0.0, 0.0, 0.0, 0.0, 0.0, 0.0, 0.0, 0.0, 0.0, 0.0, 0.0, 0.0, 0.0, 0.0, 0.0, 0.0, 0.0, 0.0, 0.0, 0.0, 0.0, 0.0, 0.0, 0.0, 0.0, 0.0, 0.0, 0.0, 0.3833, 0.4496, 0.3764, 0.4506, 0.1215, 0.4496, 0.1167, 0.4496, 0.09848, 0.4346, 0.08029, 0.4197, 0.05045, 0.3833, 0.02827, 0.3418, 0.01461, 0.2968, 0.01, 0.25, 0.01461, 0.2032, 0.02827, 0.1582, 0.05045, 0.1167, 0.08029, 0.08029, 0.1167, 0.05045, 0.1582, 0.02827, 0.2032, 0.01461, 0.25, 0.01, 0.2968, 0.01461, 0.3418, 0.02827, 0.3833, 0.05045, 0.4197, 0.08029, 0.4496, 0.1167, 0.4717, 0.1582, 0.4854, 0.2032, 0.49, 0.25, 0.4854, 0.2968, 0.4717, 0.3418, 0.4496, 0.3833, 0.4197, 0.4197, 0.4015, 0.4346, 0.2968, 0.4854, 0.25, 0.49, 0.2032, 0.4854, 0.1582, 0.4717, 0.1167, 0.4496, 0.1215, 0.4496, 0.3764, 0.4506, 0.3833, 0.4496, 0.3418, 0.4717, 0.0, 1.0, 0.03125, 1.0, 0.03125, 1.0, 0.0, 1.0, 0.03125, 1.0, 0.0625, 1.0, 0.0625, 1.0, 0.03125, 1.0, 0.0625, 1.0, 0.09375, 1.0, 0.09375, 1.0, 0.0625, 1.0, 0.3764, 0.4506, 0.3833, 0.4496, 0.3833, 0.4496, 0.3764, 0.4506, 0.9688, 1.0, 1.0, 1.0, 1.0, 1.0, 0.9688, 1.0, 0.9062, 1.0, 0.9375, 1.0, 0.9375, 1.0, 0.9062, 1.0, 0.9375, 1.0, 0.9688, 1.0, 0.9688, 1.0, 0.9375, 1.0, 0.1167, 0.4496, 0.1215, 0.4496, 0.1215, 0.4496, 0.1167, 0.4496, 0.0, 0.0, 0.0, 0.0, 0.0, 0.0, 0.0, 0.0, 0.0, 0.0, 0.0, 0.0, 0.0, 0.0, 0.0, 0.0, 0.0, 0.0, 0.0, 0.0, 0.0, 0.0, 0.0, 0.0, 0.0, 0.0, 0.0, 0.0, 0.0, 0.0, 0.0, 0.0, 0.0, 0.0, 0.0, 0.0, 0.0, 0.0, 0.0, 0.0, 0.0, 0.0, 0.0, 0.0, 0.0, 0.0, 0.0, 0.0, 0.0, 0.0, 0.0, 0.0, 0.0, 0.0, 0.0, 0.0, 0.0, 0.0, 0.0, 0.0, 0.0, 0.0, 0.0, 0.0, 0.0, 0.0, 0.0, 0.0, 0.0, 0.0, 0.0, 0.0, 0.0, 0.0, 0.0, 0.0, 0.0, 0.0, 0.0, 0.0, 0.0, 0.0, 0.0, 0.0, 0.0, 0.0, 0.0, 0.0, 0.0, 0.0, 0.0, 0.0, 0.0, 0.0, 0.0, 0.0, 0.0, 0.0, 0.0, 0.0, 0.0, 0.0, 0.0, 0.0, 0.0, 0.0, 0.0, 0.0, 0.0, 0.0, 0.0, 0.0, 0.0, 0.0, 0.0, 0.0, 0.0, 0.0, 0.0, 0.0, 0.0, 0.0, 0.0, 0.0, 0.0, 0.0, 0.0, 0.0, 0.0, 0.0, 0.0, 0.0, 0.0, 0.0, 0.0, 0.0, 0.0, 0.0, 0.0, 0.0, 0.0, 0.0, 0.0, 0.0, 0.0, 0.0, 0.0, 0.0, 0.0, 0.0, 0.0, 0.0, 0.125, 0.5, 0.125, 1.0, 0.1094, 1.0, 0.1094, 0.5, 0.9062, 0.5, 0.9062, 1.0, 0.8906, 1.0, 0.8906, 0.5, 0.0, 0.0, 0.0, 0.0, 0.3833, 0.4496, 0.3833, 0.4496, 0.0, 0.0, 0.0, 0.0, 0.09375, 1.0, 0.09375, 1.0, -3.939, 4.25, -3.173, 4.25, -3.173, 5.5, -3.939, 5.5, -2.267, 4.25, -2.267, 5.5, -3.173, 5.5, -3.173, 4.25, 4.835, 4.25, 4.835, 5.5, 4.069, 5.5, 4.069, 4.25, -1.424, -0.75, -0.9866, 0.5, -1.808, 0.5, -2.308, -0.75, 2.111, -0.75, 2.299, 0.5, 1.478, 0.5, 1.228, -0.75, 7.901, 4.25, 7.901, 5.5, 7.134, 5.5, 7.134, 4.25, -2.267, -0.75, -2.267, 0.5, -3.173, 0.5, -3.173, -0.75, 1.353, -0.75, 1.353, 0.5, 0.448, 0.5, 0.448, -0.75, 1.353, 4.25, 1.353, 5.5, 0.448, 5.5, 0.448, 4.25, -7.005, 4.25, -6.238, 4.25, -6.238, 5.5, -7.005, 5.5, 2.111, -0.75, 1.228, -0.75, 1.478, 0.5, 2.299, 0.5, -1.424, -0.75, -2.308, -0.75, -1.808, 0.5, -0.9866, 0.5, 0.3436, -0.75, -0.5402, -0.75, -0.1652, 0.5, 0.6561, 0.5, -0.2814, -3.25, -1.29, -3.25, -0.9152, -2.0, 0.03114, -2.0, -2.299, -3.25, -3.308, -3.25, -2.808, -2.0, -1.862, -2.0, 3.879, -0.75, 2.995, -0.75, 3.12, 0.5, 3.942, 0.5, 3.754, -3.25, 2.745, -3.25, 2.87, -2.0, 3.817, -2.0, 1.736, -3.25, 0.7275, -3.25, 0.9775, -2.0, 1.924, -2.0, -8.538, 4.25, -7.771, 4.25, -7.771, 5.5, -8.538, 5.5, -8.538, 1.75, -7.771, 1.75, -7.771, 3.0, -8.538, 3.0, -7.005, 1.75, -6.238, 1.75, -6.238, 3.0, -7.005, 3.0, 1.353, 1.75, 1.353, 3.0, 0.448, 3.0, 0.448, 1.75, 3.164, 1.75, 3.164, 3.0, 2.258, 3.0, 2.258, 1.75, 3.164, 4.25, 3.164, 5.5, 2.258, 5.5, 2.258, 4.25, 1.353, -3.25, 1.353, -2.0, 0.448, -2.0, 0.448, -3.25, 3.164, -3.25, 3.164, -2.0, 2.258, -2.0, 2.258, -3.25, 3.164, -0.75, 3.164, 0.5, 2.258, 0.5, 2.258, -0.75, -2.267, -3.25, -2.267, -2.0, -3.173, -2.0, -3.173, -3.25, -0.4572, -3.25, -0.4572, -2.0, -1.362, -2.0, -1.362, -3.25, -0.4572, -0.75, -0.4572, 0.5, -1.362, 0.5, -1.362, -0.75, 7.901, 1.75, 7.901, 3.0, 7.134, 3.0, 7.134, 1.75, 9.434, 1.75, 9.434, 3.0, 8.667, 3.0, 8.667, 1.75, 9.434, 4.25, 9.434, 5.5, 8.667, 5.5, 8.667, 4.25, 1.736, -3.25, 1.924, -2.0, 0.9775, -2.0, 0.7275, -3.25, 3.754, -3.25, 3.817, -2.0, 2.87, -2.0, 2.745, -3.25, 3.879, -0.75, 3.942, 0.5, 3.12, 0.5, 2.995, -0.75, -2.299, -3.25, -1.862, -2.0, -2.808, -2.0, -3.308, -3.25, -0.2814, -3.25, 0.03114, -2.0, -0.9152, -2.0, -1.29, -3.25, 0.3436, -0.75, 0.6561, 0.5, -0.1652, 0.5, -0.5402, -0.75, 4.835, 1.75, 4.835, 3.0, 4.069, 3.0, 4.069, 1.75, 6.368, 1.75, 6.368, 3.0, 5.602, 3.0, 5.602, 1.75, 6.368, 4.25, 6.368, 5.5, 5.602, 5.5, 5.602, 4.25, -2.267, 1.75, -2.267, 3.0, -3.173, 3.0, -3.173, 1.75, -0.4572, 1.75, -0.4572, 3.0, -1.362, 3.0, -1.362, 1.75, -0.4572, 4.25, -0.4572, 5.5, -1.362, 5.5, -1.362, 4.25, -5.472, 4.25, -4.705, 4.25, -4.705, 5.5, -5.472, 5.5, -5.472, 1.75, -4.705, 1.75, -4.705, 3.0, -5.472, 3.0, -3.939, 1.75, -3.173, 1.75, -3.173, 3.0, -3.939, 3.0, -4.705, 1.75, -3.939, 1.75, -3.939, 3.0, -4.705, 3.0, -0.1652, 0.5, -0.9866, 0.5, -0.5491, 1.75, 0.2098, 1.75, -0.9866, 0.5, -1.808, 0.5, -1.308, 1.75, -0.5491, 1.75, -6.238, 1.75, -5.472, 1.75, -5.472, 3.0, -6.238, 3.0, 1.478, 0.5, 0.6561, 0.5, 0.9686, 1.75, 1.728, 1.75, 0.6561, 0.5, -0.1652, 0.5, 0.2098, 1.75, 0.9686, 1.75, -6.238, 4.25, -5.472, 4.25, -5.472, 5.5, -6.238, 5.5, -6.238, 3.0, -5.472, 3.0, -5.472, 4.25, -6.238, 4.25, -5.472, 3.0, -4.705, 3.0, -4.705, 4.25, -5.472, 4.25, -0.4572, 3.0, -0.4572, 4.25, -1.362, 4.25, -1.362, 3.0, 0.448, 3.0, 0.448, 4.25, -0.4572, 4.25, -0.4572, 3.0, 0.448, 4.25, 0.448, 5.5, -0.4572, 5.5, -0.4572, 4.25, -0.4572, 0.5, -0.4572, 1.75, -1.362, 1.75, -1.362, 0.5, 0.448, 0.5, 0.448, 1.75, -0.4572, 1.75, -0.4572, 0.5, 0.448, 1.75, 0.448, 3.0, -0.4572, 3.0, -0.4572, 1.75, -2.267, 0.5, -2.267, 1.75, -3.173, 1.75, -3.173, 0.5, -1.362, 0.5, -1.362, 1.75, -2.267, 1.75, -2.267, 0.5, -1.362, 1.75, -1.362, 3.0, -2.267, 3.0, -2.267, 1.75, 6.368, 3.0, 6.368, 4.25, 5.602, 4.25, 5.602, 3.0, 7.134, 3.0, 7.134, 4.25, 6.368, 4.25, 6.368, 3.0, 7.134, 4.25, 7.134, 5.5, 6.368, 5.5, 6.368, 4.25, 0.6561, 0.5, 0.9686, 1.75, 0.2098, 1.75, -0.1652, 0.5, 1.478, 0.5, 1.728, 1.75, 0.9686, 1.75, 0.6561, 0.5, 7.134, 1.75, 7.134, 3.0, 6.368, 3.0, 6.368, 1.75, -0.9866, 0.5, -0.5491, 1.75, -1.308, 1.75, -1.808, 0.5, -0.1652, 0.5, 0.2098, 1.75, -0.5491, 1.75, -0.9866, 0.5, 5.602, 1.75, 5.602, 3.0, 4.835, 3.0, 4.835, 1.75, 0.03114, -2.0, 0.3436, -0.75, -0.5402, -0.75, -0.9152, -2.0, 0.9775, -2.0, 1.228, -0.75, 0.3436, -0.75, 0.03114, -2.0, 1.228, -0.75, 1.478, 0.5, 0.6561, 0.5, 0.3436, -0.75, -0.5939, -4.5, -0.2814, -3.25, -1.29, -3.25, -1.665, -4.5, 0.4775, -4.5, 0.7275, -3.25, -0.2814, -3.25, -0.5939, -4.5, 0.7275, -3.25, 0.9775, -2.0, 0.03114, -2.0, -0.2814, -3.25, -2.737, -4.5, -2.299, -3.25, -3.308, -3.25, -3.808, -4.5, -1.665, -4.5, -1.29, -3.25, -2.299, -3.25, -2.737, -4.5, -1.29, -3.25, -0.9152, -2.0, -1.862, -2.0, -2.299, -3.25, 3.817, -2.0, 3.879, -0.75, 2.995, -0.75, 2.87, -2.0, 4.763, -2.0, 4.763, -0.75, 3.879, -0.75, 3.817, -2.0, 4.763, -0.75, 4.763, 0.5, 3.942, 0.5, 3.879, -0.75, 3.692, -4.5, 3.754, -3.25, 2.745, -3.25, 2.62, -4.5, 4.763, -4.5, 4.763, -3.25, 3.754, -3.25, 3.692, -4.5, 4.763, -3.25, 4.763, -2.0, 3.817, -2.0, 3.754, -3.25, 1.549, -4.5, 1.736, -3.25, 0.7275, -3.25, 0.4775, -4.5, 2.62, -4.5, 2.745, -3.25, 1.736, -3.25, 1.549, -4.5, 2.745, -3.25, 2.87, -2.0, 1.924, -2.0, 1.736, -3.25, 9.434, 3.0, 9.434, 4.25, 8.667, 4.25, 8.667, 3.0, 10.2, 3.0, 10.2, 4.25, 9.434, 4.25, 9.434, 3.0, 10.2, 4.25, 10.2, 5.5, 9.434, 5.5, 9.434, 4.25, 3.942, 0.5, 4.004, 1.75, 3.245, 1.75, 3.12, 0.5, 4.763, 0.5, 4.763, 1.75, 4.004, 1.75, 3.942, 0.5, 10.2, 1.75, 10.2, 3.0, 9.434, 3.0, 9.434, 1.75, 2.299, 0.5, 2.486, 1.75, 1.728, 1.75, 1.478, 0.5, 3.12, 0.5, 3.245, 1.75, 2.486, 1.75, 2.299, 0.5, 8.667, 1.75, 8.667, 3.0, 7.901, 3.0, 7.901, 1.75, -0.4572, -2.0, -0.4572, -0.75, -1.362, -0.75, -1.362, -2.0, 0.448, -2.0, 0.448, -0.75, -0.4572, -0.75, -0.4572, -2.0, 0.448, -0.75, 0.448, 0.5, -0.4572, 0.5, -0.4572, -0.75, -0.4572, -4.5, -0.4572, -3.25, -1.362, -3.25, -1.362, -4.5, 0.448, -4.5, 0.448, -3.25, -0.4572, -3.25, -0.4572, -4.5, 0.448, -3.25, 0.448, -2.0, -0.4572, -2.0, -0.4572, -3.25, -2.267, -4.5, -2.267, -3.25, -3.173, -3.25, -3.173, -4.5, -1.362, -4.5, -1.362, -3.25, -2.267, -3.25, -2.267, -4.5, -1.362, -3.25, -1.362, -2.0, -2.267, -2.0, -2.267, -3.25, 3.164, -2.0, 3.164, -0.75, 2.258, -0.75, 2.258, -2.0, 4.069, -2.0, 4.069, -0.75, 3.164, -0.75, 3.164, -2.0, 4.069, -0.75, 4.069, 0.5, 3.164, 0.5, 3.164, -0.75, 3.164, -4.5, 3.164, -3.25, 2.258, -3.25, 2.258, -4.5, 4.069, -4.5, 4.069, -3.25, 3.164, -3.25, 3.164, -4.5, 4.069, -3.25, 4.069, -2.0, 3.164, -2.0, 3.164, -3.25, 1.353, -4.5, 1.353, -3.25, 0.448, -3.25, 0.448, -4.5, 2.258, -4.5, 2.258, -3.25, 1.353, -3.25, 1.353, -4.5, 2.258, -3.25, 2.258, -2.0, 1.353, -2.0, 1.353, -3.25, 3.164, 3.0, 3.164, 4.25, 2.258, 4.25, 2.258, 3.0, 4.069, 3.0, 4.069, 4.25, 3.164, 4.25, 3.164, 3.0, 4.069, 4.25, 4.069, 5.5, 3.164, 5.5, 3.164, 4.25, 3.164, 0.5, 3.164, 1.75, 2.258, 1.75, 2.258, 0.5, 4.069, 0.5, 4.069, 1.75, 3.164, 1.75, 3.164, 0.5, 4.069, 1.75, 4.069, 3.0, 3.164, 3.0, 3.164, 1.75, 1.353, 0.5, 1.353, 1.75, 0.448, 1.75, 0.448, 0.5, 2.258, 0.5, 2.258, 1.75, 1.353, 1.75, 1.353, 0.5, 2.258, 1.75, 2.258, 3.0, 1.353, 3.0, 1.353, 1.75, -7.771, 1.75, -7.005, 1.75, -7.005, 3.0, -7.771, 3.0, 3.12, 0.5, 2.299, 0.5, 2.486, 1.75, 3.245, 1.75, 2.299, 0.5, 1.478, 0.5, 1.728, 1.75, 2.486, 1.75, -9.304, 1.75, -8.538, 1.75, -8.538, 3.0, -9.304, 3.0, 4.763, 0.5, 3.942, 0.5, 4.004, 1.75, 4.763, 1.75, 3.942, 0.5, 3.12, 0.5, 3.245, 1.75, 4.004, 1.75, -9.304, 4.25, -8.538, 4.25, -8.538, 5.5, -9.304, 5.5, -9.304, 3.0, -8.538, 3.0, -8.538, 4.25, -9.304, 4.25, -8.538, 3.0, -7.771, 3.0, -7.771, 4.25, -8.538, 4.25, 2.745, -3.25, 1.736, -3.25, 1.924, -2.0, 2.87, -2.0, 2.62, -4.5, 1.549, -4.5, 1.736, -3.25, 2.745, -3.25, 1.549, -4.5, 0.4775, -4.5, 0.7275, -3.25, 1.736, -3.25, 4.763, -3.25, 3.754, -3.25, 3.817, -2.0, 4.763, -2.0, 4.763, -4.5, 3.692, -4.5, 3.754, -3.25, 4.763, -3.25, 3.692, -4.5, 2.62, -4.5, 2.745, -3.25, 3.754, -3.25, 4.763, -0.75, 3.879, -0.75, 3.942, 0.5, 4.763, 0.5, 4.763, -2.0, 3.817, -2.0, 3.879, -0.75, 4.763, -0.75, 3.817, -2.0, 2.87, -2.0, 2.995, -0.75, 3.879, -0.75, -1.29, -3.25, -2.299, -3.25, -1.862, -2.0, -0.9152, -2.0, -1.665, -4.5, -2.737, -4.5, -2.299, -3.25, -1.29, -3.25, -2.737, -4.5, -3.808, -4.5, -3.308, -3.25, -2.299, -3.25, 0.7275, -3.25, -0.2814, -3.25, 0.03114, -2.0, 0.9775, -2.0, 0.4775, -4.5, -0.5939, -4.5, -0.2814, -3.25, 0.7275, -3.25, -0.5939, -4.5, -1.665, -4.5, -1.29, -3.25, -0.2814, -3.25, 1.228, -0.75, 0.3436, -0.75, 0.6561, 0.5, 1.478, 0.5, 0.9775, -2.0, 0.03114, -2.0, 0.3436, -0.75, 1.228, -0.75, 0.03114, -2.0, -0.9152, -2.0, -0.5402, -0.75, 0.3436, -0.75, -0.5402, -0.75, -1.424, -0.75, -0.9866, 0.5, -0.1652, 0.5, -0.9152, -2.0, -1.862, -2.0, -1.424, -0.75, -0.5402, -0.75, -1.862, -2.0, -2.808, -2.0, -2.308, -0.75, -1.424, -0.75, 2.995, -0.75, 2.111, -0.75, 2.299, 0.5, 3.12, 0.5, 2.87, -2.0, 1.924, -2.0, 2.111, -0.75, 2.995, -0.75, 1.924, -2.0, 0.9775, -2.0, 1.228, -0.75, 2.111, -0.75, -7.771, 4.25, -7.005, 4.25, -7.005, 5.5, -7.771, 5.5, -7.771, 3.0, -7.005, 3.0, -7.005, 4.25, -7.771, 4.25, -7.005, 3.0, -6.238, 3.0, -6.238, 4.25, -7.005, 4.25, 1.353, 3.0, 1.353, 4.25, 0.448, 4.25, 0.448, 3.0, 2.258, 3.0, 2.258, 4.25, 1.353, 4.25, 1.353, 3.0, 2.258, 4.25, 2.258, 5.5, 1.353, 5.5, 1.353, 4.25, 1.353, -2.0, 1.353, -0.75, 0.448, -0.75, 0.448, -2.0, 2.258, -2.0, 2.258, -0.75, 1.353, -0.75, 1.353, -2.0, 2.258, -0.75, 2.258, 0.5, 1.353, 0.5, 1.353, -0.75, -2.267, -2.0, -2.267, -0.75, -3.173, -0.75, -3.173, -2.0, -1.362, -2.0, -1.362, -0.75, -2.267, -0.75, -2.267, -2.0, -1.362, -0.75, -1.362, 0.5, -2.267, 0.5, -2.267, -0.75, 7.901, 3.0, 7.901, 4.25, 7.134, 4.25, 7.134, 3.0, 8.667, 3.0, 8.667, 4.25, 7.901, 4.25, 7.901, 3.0, 8.667, 4.25, 8.667, 5.5, 7.901, 5.5, 7.901, 4.25, 1.924, -2.0, 2.111, -0.75, 1.228, -0.75, 0.9775, -2.0, 2.87, -2.0, 2.995, -0.75, 2.111, -0.75, 1.924, -2.0, 2.995, -0.75, 3.12, 0.5, 2.299, 0.5, 2.111, -0.75, -1.862, -2.0, -1.424, -0.75, -2.308, -0.75, -2.808, -2.0, -0.9152, -2.0, -0.5402, -0.75, -1.424, -0.75, -1.862, -2.0, -0.5402, -0.75, -0.1652, 0.5, -0.9866, 0.5, -1.424, -0.75, 4.835, 3.0, 4.835, 4.25, 4.069, 4.25, 4.069, 3.0, 5.602, 3.0, 5.602, 4.25, 4.835, 4.25, 4.835, 3.0, 5.602, 4.25, 5.602, 5.5, 4.835, 5.5, 4.835, 4.25, -2.267, 3.0, -2.267, 4.25, -3.173, 4.25, -3.173, 3.0, -1.362, 3.0, -1.362, 4.25, -2.267, 4.25, -2.267, 3.0, -1.362, 4.25, -1.362, 5.5, -2.267, 5.5, -2.267, 4.25, -4.705, 4.25, -3.939, 4.25, -3.939, 5.5, -4.705, 5.5, -4.705, 3.0, -3.939, 3.0, -3.939, 4.25, -4.705, 4.25, -3.939, 3.0, -3.173, 3.0, -3.173, 4.25, -3.939, 4.25, 40.72, -2.0, 5.47, -2.0, 5.47, 3.0, 40.72, 3.0, 0.0, 0.0, 0.0, 0.0, 0.0, 0.0, 0.0, 0.0])
_uv.active_render = True
me_cylinder_001.materials.append(mat_default)
me_cylinder_001.materials.append(mat_uptexture1)
me_cylinder_001.materials.append(mat_downtexture2)
me_cylinder_001.materials.append(mat_uptextureroof3)
me_cylinder_001.materials.append(mat_downtexturefloor4)
me_cylinder_001.materials.append(mat_downtexturefloorinside5)
me_cylinder_001.materials.append(mat_eevee_glass_shader)
me_cylinder_001.materials.append(mat_lefttexture7)
me_cylinder_001.use_remesh_fix_poles = True
me_cylinder_001.use_remesh_preserve_attributes = False
me_cylinder_001.auto_texspace = False
me_cylinder_001.update()

# ---- objects
ob_camera = bpy.data.objects.new('Camera', cam_camera)
ob_cylinder_001 = bpy.data.objects.new('Cylinder.001', me_cylinder_001)
ob_sun = bpy.data.objects.new('Sun', light_sun)

# ---- transforms, parenting, visibility, modifiers, constraints
ob_camera.location = (46.63, -71.38, 28.32)
ob_camera.rotation_euler = (1.243, -2.215e-05, 0.7792)
ob_camera.lock_rotations_4d = False
ob_camera.empty_display_type = 'ARROWS'
ob_camera.color = (0.0, 0.0, 0.0, 0.0)
ob_camera.display_type = 'WIRE'
ob_camera.lineart.crease_threshold = 0.0
ob_cylinder_001.location = (0.0, 0.0, 13.0)
ob_sun.location = (118.5, -155.3, 23.85)
ob_sun.rotation_euler = (1.448, -0.6097, 7.167)

# ---- collection membership
col_collection.objects.link(ob_camera)
col_collection.objects.link(ob_cylinder_001)
col_collection.objects.link(ob_sun)

# ---- scene / render settings (as saved in the file)
scene.camera = ob_camera
scene.frame_start = 1; scene.frame_end = 250; scene.frame_set(0)
scene.render.engine = 'CYCLES'
scene.render.use_border = True
scene.cycles.samples = 128
scene.cycles.time_limit = 1200.0
scene.cycles.sampling_pattern = 'TABULATED_SOBOL'
scene.cycles.use_adaptive_sampling = False
scene.cycles.use_light_tree = False
scene.view_settings.view_transform = 'Filmic'
bpy.context.view_layer.update()

